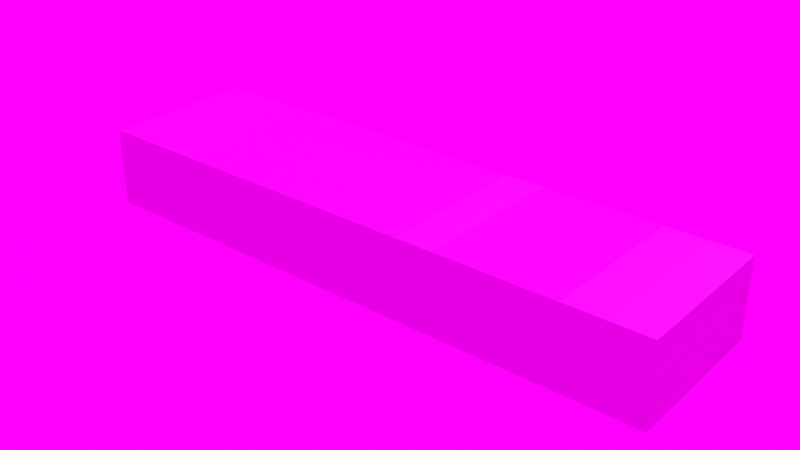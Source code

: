 # Source: MBU-Materials.blend  (saved by Blender 4.1.24; exported with 4.5.12 LTS)
import bpy
from mathutils import Matrix  # noqa: F401  (used for matrix-valued properties, if any)

bpy.ops.wm.read_factory_settings(use_empty=True)
scene = bpy.context.scene
scene.name = 'Scene'

# ---- collections
col_collection_1 = bpy.data.collections.new('Collection 1'); scene.collection.children.link(col_collection_1)

# ---- images (referenced by path relative to the original .blend; pixels are not part of the script)
import os
ASSET_DIR = os.environ.get("B2B_ASSET_DIR", "")  # directory of the original .blend (textures are referenced by path, not embedded)
HERE = os.path.dirname(os.path.abspath(__file__))  # packed textures are extracted next to this script under _unpacked/

def load_image(name, relpath, width, height, colorspace="sRGB"):
    """Load a texture the original file referenced (path relative to the .blend, or extracted next to this script)."""
    p = next((c for c in (os.path.join(HERE, relpath), os.path.join(ASSET_DIR, relpath)) if relpath and os.path.exists(c)), "")
    if p:
        img = bpy.data.images.load(p, check_existing=True)
        img.name = name
    else:  # same state as the original file: an image datablock whose file is absent (Cycles renders it pink)
        img = bpy.data.images.new(name, width, height)
        img.source = "FILE"
        img.filepath = "//" + (relpath or name)
    img.colorspace_settings.name = colorspace
    return img
img_tile_beginner_png = load_image('tile_beginner.png', 'Textures/Interiors_MBU/tile_beginner.png', 1024, 1024, 'sRGB')
img_tile_intermediate_normal_png_001 = load_image('tile_intermediate.normal.png.001', 'Textures/Interiors_MBU/normals/tile_intermediate.normal.png', 1024, 1024, 'sRGB')
img_tile_beginner_shadow_png = load_image('tile_beginner_shadow.png', 'Textures/Interiors_MBU/tile_beginner_shadow.png', 1024, 1024, 'sRGB')
img_tile_beginner_png_001 = load_image('tile_beginner.png.001', 'tile_beginner.png', 1024, 1024, 'sRGB')
img_tile_beginner_blue_jpg_001 = load_image('tile_beginner_blue.jpg.001', 'Textures/Interiors_MBU/tile_beginner_blue.jpg', 1024, 1024, 'sRGB')
img_tile_beginner_blue_shadow_png = load_image('tile_beginner_blue_shadow.png', 'Textures/Interiors_MBU/tile_beginner_blue_shadow.png', 1024, 1024, 'sRGB')
img_tile_beginner_red_jpg_001 = load_image('tile_beginner_red.jpg.001', 'Textures/Interiors_MBU/tile_beginner_red.jpg', 1024, 1024, 'sRGB')
img_tile_intermediate_normal_png = load_image('tile_intermediate.normal.png', 'tile_intermediate.normal.png', 1024, 1024, 'Non-Color')
img_tile_beginner_red_shadow_png = load_image('tile_beginner_red_shadow.png', 'Textures/Interiors_MBU/tile_beginner_red_shadow.png', 1024, 1024, 'sRGB')
img_tile_intermediate_png = load_image('tile_intermediate.png', 'Textures/Interiors_MBU/tile_intermediate.png', 1024, 1024, 'sRGB')
img_tile_intermediate_shadow_png = load_image('tile_intermediate_shadow.png', 'Textures/Interiors_MBU/tile_intermediate_shadow.png', 1024, 1024, 'sRGB')
img_tile_intermediate_green_jpg = load_image('tile_intermediate_green.jpg', 'Textures/Interiors_MBU/tile_intermediate_green.jpg', 1024, 1024, 'sRGB')
img_tile_intermediate_green_shadow_png = load_image('tile_intermediate_green_shadow.png', 'Textures/Interiors_MBU/tile_intermediate_green_shadow.png', 1024, 1024, 'sRGB')
img_tile_intermediate_red_jpg = load_image('tile_intermediate_red.jpg', 'Textures/Interiors_MBU/tile_intermediate_red.jpg', 1024, 1024, 'sRGB')
img_tile_intermediate_red_shadow_png = load_image('tile_intermediate_red_shadow.png', 'Textures/Interiors_MBU/tile_intermediate_red_shadow.png', 1024, 1024, 'sRGB')
img_tile_advanced_png_001 = load_image('tile_advanced.png.001', 'Textures/Interiors_MBU/tile_advanced.png', 1024, 1024, 'sRGB')
img_tile_advanced_shadow_png = load_image('tile_advanced_shadow.png', 'Textures/Interiors_MBU/tile_advanced_shadow.png', 1024, 1024, 'sRGB')
img_tile_advanced_blue_jpg_001 = load_image('tile_advanced_blue.jpg.001', 'Textures/Interiors_MBU/tile_advanced_blue.jpg', 1024, 1024, 'sRGB')
img_tile_advanced_blue_shadow_png = load_image('tile_advanced_blue_shadow.png', 'Textures/Interiors_MBU/tile_advanced_blue_shadow.png', 1024, 1024, 'sRGB')
img_tile_advanced_green_jpg_001 = load_image('tile_advanced_green.jpg.001', 'Textures/Interiors_MBU/tile_advanced_green.jpg', 1024, 1024, 'sRGB')
img_tile_advanced_green_shadow_png = load_image('tile_advanced_green_shadow.png', 'Textures/Interiors_MBU/tile_advanced_green_shadow.png', 1024, 1024, 'sRGB')
img_plate_1_jpg = load_image('plate_1.jpg', 'Textures/Interiors_MBU/plate_1.jpg', 1024, 1024, 'sRGB')
img_plate_normal_png_001 = load_image('plate.normal.png.001', 'Textures/Interiors_MBU/normals/plate.normal.png', 1024, 1024, 'sRGB')
img_tile_underside_jpg = load_image('tile_underside.jpg', 'Textures/Interiors_MBU/tile_underside.jpg', 1024, 1024, 'sRGB')
img_edge_white_jpg = load_image('edge_white.jpg', 'Textures/Interiors_MBU/edge_white.jpg', 1024, 1024, 'sRGB')
img_edge_normal_png_001 = load_image('edge.normal.png.001', 'Textures/Interiors_MBU/normals/edge.normal.png', 1024, 1024, 'sRGB')
img_edge_white_shadow_png = load_image('edge_white_shadow.png', 'Textures/Interiors_MBU/edge_white_shadow.png', 1024, 1024, 'sRGB')
img_friction_high_png_001 = load_image('friction_high.png.001', 'Textures/Interiors_MBU/friction_high.png', 1024, 1024, 'sRGB')
img_friction_high_normal_png_001 = load_image('friction_high.normal.png.001', 'Textures/Interiors_MBU/normals/friction_high.normal.png', 1024, 1024, 'sRGB')
img_friction_high_shadow_png = load_image('friction_high_shadow.png', 'Textures/Interiors_MBU/friction_high_shadow.png', 1024, 1024, 'sRGB')
img_friction_low_jpg = load_image('friction_low.jpg', 'Textures/Interiors_MBU/friction_low.jpg', 1024, 1024, 'sRGB')
img_friction_low_normal_png_001 = load_image('friction_low.normal.png.001', 'Textures/Interiors_MBU/normals/friction_low.normal.png', 1024, 1024, 'sRGB')
img_friction_low_shadow_png = load_image('friction_low_shadow.png', 'Textures/Interiors_MBU/friction_low_shadow.png', 1024, 1024, 'sRGB')
img_stripe_caution_png_001 = load_image('stripe_caution.png.001', 'Textures/Interiors_MBU/stripe_caution.png', 1024, 1024, 'sRGB')
img_wall_beginner_png_001 = load_image('wall_beginner.png.001', 'Textures/Interiors_MBU/wall_beginner.png', 1024, 1024, 'sRGB')
img_wall_mbu_normal_png_001 = load_image('wall_mbu.normal.png.001', 'Textures/Interiors_MBU/normals/wall_mbu.normal.png', 1024, 1024, 'sRGB')
img_pan_mbu_adv_jpg = load_image('pan_mbu_adv.jpg', 'Textures/Skies_MBU/pan_mbu_adv.jpg', 1024, 1024, 'sRGB')

# ---- materials (node trees are filled in below, after node groups)
mat_tile_beginner = bpy.data.materials.new('tile_beginner')
mat_tile_beginner.use_transparent_shadow = False
mat_tile_beginner.preview_render_type = 'FLAT'
mat_tile_beginner_shadow = bpy.data.materials.new('tile_beginner_shadow')
mat_tile_beginner_shadow.use_transparent_shadow = False
mat_tile_beginner_shadow.preview_render_type = 'FLAT'
mat_tile_beginner_blue = bpy.data.materials.new('tile_beginner_blue')
mat_tile_beginner_blue.use_transparent_shadow = False
mat_tile_beginner_blue.preview_render_type = 'FLAT'
mat_tile_beginner_blue_shadow = bpy.data.materials.new('tile_beginner_blue_shadow')
mat_tile_beginner_blue_shadow.use_transparent_shadow = False
mat_tile_beginner_blue_shadow.preview_render_type = 'FLAT'
mat_tile_beginner_red = bpy.data.materials.new('tile_beginner_red')
mat_tile_beginner_red.use_transparent_shadow = False
mat_tile_beginner_red.preview_render_type = 'FLAT'
mat_tile_beginner_red_shadow = bpy.data.materials.new('tile_beginner_red_shadow')
mat_tile_beginner_red_shadow.use_transparent_shadow = False
mat_tile_beginner_red_shadow.preview_render_type = 'FLAT'
mat_tile_intermediate = bpy.data.materials.new('tile_intermediate')
mat_tile_intermediate.use_transparent_shadow = False
mat_tile_intermediate.preview_render_type = 'FLAT'
mat_tile_intermediate_shadow = bpy.data.materials.new('tile_intermediate_shadow')
mat_tile_intermediate_shadow.use_transparent_shadow = False
mat_tile_intermediate_shadow.preview_render_type = 'FLAT'
mat_tile_intermediate_green = bpy.data.materials.new('tile_intermediate_green')
mat_tile_intermediate_green.use_transparent_shadow = False
mat_tile_intermediate_green.preview_render_type = 'FLAT'
mat_tile_intermediate_green_shadow = bpy.data.materials.new('tile_intermediate_green_shadow')
mat_tile_intermediate_green_shadow.use_transparent_shadow = False
mat_tile_intermediate_green_shadow.preview_render_type = 'FLAT'
mat_tile_intermediate_red = bpy.data.materials.new('tile_intermediate_red')
mat_tile_intermediate_red.use_transparent_shadow = False
mat_tile_intermediate_red.preview_render_type = 'FLAT'
mat_tile_intermediate_red_shadow = bpy.data.materials.new('tile_intermediate_red_shadow')
mat_tile_intermediate_red_shadow.use_transparent_shadow = False
mat_tile_intermediate_red_shadow.preview_render_type = 'FLAT'
mat_tile_advanced = bpy.data.materials.new('tile_advanced')
mat_tile_advanced.use_transparent_shadow = False
mat_tile_advanced.preview_render_type = 'FLAT'
mat_tile_advanced_shadow = bpy.data.materials.new('tile_advanced_shadow')
mat_tile_advanced_shadow.use_transparent_shadow = False
mat_tile_advanced_shadow.preview_render_type = 'FLAT'
mat_tile_advanced_blue = bpy.data.materials.new('tile_advanced_blue')
mat_tile_advanced_blue.use_transparent_shadow = False
mat_tile_advanced_blue.preview_render_type = 'FLAT'
mat_tile_advanced_blue_shadow = bpy.data.materials.new('tile_advanced_blue_shadow')
mat_tile_advanced_blue_shadow.use_transparent_shadow = False
mat_tile_advanced_blue_shadow.preview_render_type = 'FLAT'
mat_tile_advanced_green = bpy.data.materials.new('tile_advanced_green')
mat_tile_advanced_green.use_transparent_shadow = False
mat_tile_advanced_green.preview_render_type = 'FLAT'
mat_tile_advanced_green_shadow = bpy.data.materials.new('tile_advanced_green_shadow')
mat_tile_advanced_green_shadow.use_transparent_shadow = False
mat_tile_advanced_green_shadow.preview_render_type = 'FLAT'
mat_plate_1 = bpy.data.materials.new('plate_1')
mat_plate_1.use_transparent_shadow = False
mat_plate_1.preview_render_type = 'FLAT'
mat_tile_underside = bpy.data.materials.new('tile_underside')
mat_tile_underside.use_transparent_shadow = False
mat_tile_underside.preview_render_type = 'FLAT'
mat_edge_white = bpy.data.materials.new('edge_white')
mat_edge_white.alpha_threshold = 0.0
mat_edge_white.use_transparent_shadow = False
mat_edge_white.preview_render_type = 'FLAT'
mat_edge_white.line_color = (0.0, 0.0, 0.0, 1.0)
mat_edge_white_shadow = bpy.data.materials.new('edge_white_shadow')
mat_edge_white_shadow.alpha_threshold = 0.0
mat_edge_white_shadow.use_transparent_shadow = False
mat_edge_white_shadow.preview_render_type = 'FLAT'
mat_edge_white_shadow.line_color = (0.0, 0.0, 0.0, 1.0)
mat_friction_high = bpy.data.materials.new('friction_high')
mat_friction_high.use_transparent_shadow = False
mat_friction_high.preview_render_type = 'FLAT'
mat_friction_high_shadow = bpy.data.materials.new('friction_high_shadow')
mat_friction_high_shadow.use_transparent_shadow = False
mat_friction_high_shadow.preview_render_type = 'FLAT'
mat_friction_low = bpy.data.materials.new('friction_low')
mat_friction_low.use_transparent_shadow = False
mat_friction_low.preview_render_type = 'FLAT'
mat_friction_low_shadow = bpy.data.materials.new('friction_low_shadow')
mat_friction_low_shadow.use_transparent_shadow = False
mat_friction_low_shadow.preview_render_type = 'FLAT'
mat_stripe_caution = bpy.data.materials.new('stripe_caution')
mat_stripe_caution.use_transparent_shadow = False
mat_stripe_caution.preview_render_type = 'FLAT'
mat_wall_beginner = bpy.data.materials.new('wall_beginner')
mat_wall_beginner.use_transparent_shadow = False
mat_wall_beginner.preview_render_type = 'FLAT'

# ---- node groups
ng_triplanar_mapping = bpy.data.node_groups.new('Triplanar Mapping', 'GeometryNodeTree')
_s = ng_triplanar_mapping.interface.new_socket(name='Geometry', in_out='OUTPUT', socket_type='NodeSocketGeometry')
_s = ng_triplanar_mapping.interface.new_socket(name='Geometry', in_out='INPUT', socket_type='NodeSocketGeometry')
_s = ng_triplanar_mapping.interface.new_socket(name='Offset', in_out='INPUT', socket_type='NodeSocketVector')
_s.force_non_field = True
ng_triplanar_mapping.interface.new_panel('Materials')
_s = ng_triplanar_mapping.interface.new_socket(name='Plate', in_out='INPUT', socket_type='NodeSocketMaterial')
_s.default_value = mat_plate_1
_s = ng_triplanar_mapping.interface.new_socket(name='Trim', in_out='INPUT', socket_type='NodeSocketMaterial')
_s.default_value = mat_edge_white
ng_triplanar_mapping.is_modifier = True
_N = ng_triplanar_mapping.nodes; _L = ng_triplanar_mapping.links
n0 = _N.new('ShaderNodeMath'); n0.name = 'Math.021'; n0.location = (-1209, -156)
n0.operation = 'MULTIPLY'
n1 = _N.new('ShaderNodeSeparateXYZ'); n1.name = 'Separate XYZ.002'; n1.location = (-2209, -496)
n2 = _N.new('GeometryNodeInputNormal'); n2.name = 'Normal.001'; n2.location = (-2769, -496)
n2.legacy_corner_normals = True
n3 = _N.new('ShaderNodeMath'); n3.name = 'Math.012'; n3.location = (-1909, -176)
n3.operation = 'GREATER_THAN'
n3.inputs[1].default_value = 0.0
n4 = _N.new('ShaderNodeMath'); n4.name = 'Math.024'; n4.location = (-1909, -736)
n4.operation = 'ABSOLUTE'
n5 = _N.new('ShaderNodeMath'); n5.name = 'Math.018'; n5.location = (-1509, -356)
n5.operation = 'MULTIPLY'
n5.inputs[1].default_value = -2.0
n6 = _N.new('ShaderNodeMath'); n6.name = 'Math.016'; n6.location = (-1509, -176)
n6.operation = 'MULTIPLY'
n6.inputs[1].default_value = 2.0
n7 = _N.new('ShaderNodeCombineXYZ'); n7.name = 'Combine XYZ.005'; n7.location = (-989, 24)
n8 = _N.new('ShaderNodeCombineXYZ'); n8.name = 'Combine XYZ.003'; n8.location = (-989, -156)
n9 = _N.new('ShaderNodeVectorMath'); n9.name = 'Vector Math.001'; n9.location = (-1909, 44)
n9.operation = 'MULTIPLY'
n9.inputs[1].default_value = (1.0, 1.0, 1.0)
n10 = _N.new('ShaderNodeSeparateXYZ'); n10.name = 'Separate XYZ.003'; n10.location = (-1509, 44)
n11 = _N.new('ShaderNodeMath'); n11.name = 'Math.010'; n11.location = (-1909, -916)
n11.operation = 'ABSOLUTE'
n12 = _N.new('ShaderNodeMath'); n12.name = 'Math.008'; n12.location = (-1709, -916)
n12.operation = 'MAXIMUM'
n13 = _N.new('ShaderNodeCombineXYZ'); n13.name = 'Combine XYZ.004'; n13.location = (-989, -336)
n14 = _N.new('ShaderNodeVectorRotate'); n14.name = 'Vector Rotate.001'; n14.location = (-2429, -436)
n14.rotation_type = 'EULER_XYZ'
n14.inputs[1].default_value = (0.0, 2.0, 7.3)
n15 = _N.new('ShaderNodeMath'); n15.name = 'Math.017'; n15.location = (-1709, -356)
n15.operation = 'SUBTRACT'
n16 = _N.new('ShaderNodeMath'); n16.name = 'Math.013'; n16.location = (-1909, -356)
n16.operation = 'GREATER_THAN'
n16.inputs[1].default_value = 0.0
n17 = _N.new('ShaderNodeMath'); n17.name = 'Math.014'; n17.location = (-1909, -536)
n17.operation = 'GREATER_THAN'
n17.inputs[1].default_value = 0.0
n18 = _N.new('ShaderNodeMath'); n18.name = 'Math.023'; n18.location = (-1209, -336)
n18.operation = 'MULTIPLY'
n19 = _N.new('ShaderNodeMath'); n19.name = 'Math.020'; n19.location = (-1509, -536)
n19.operation = 'MULTIPLY'
n19.inputs[1].default_value = -2.0
n20 = _N.new('FunctionNodeCompare'); n20.name = 'Compare.001'; n20.location = (-1509, -736)
n20.inputs[6].default_value = (0.0, 0.0, 0.0, 0.0)
n20.inputs[7].default_value = (0.0, 0.0, 0.0, 0.0)
n21 = _N.new('GeometryNodeInputPosition'); n21.name = 'Position.001'; n21.location = (-2429, -16)
n22 = _N.new('ShaderNodeMath'); n22.name = 'Math.009'; n22.location = (-1909, -1096)
n22.operation = 'ABSOLUTE'
n23 = _N.new('ShaderNodeMath'); n23.name = 'Math.015'; n23.location = (-1709, -736)
n23.operation = 'MAXIMUM'
n24 = _N.new('ShaderNodeVectorRotate'); n24.name = 'Vector Rotate'; n24.location = (-2189, 44)
n24.rotation_type = 'EULER_XYZ'
n25 = _N.new('ShaderNodeMath'); n25.name = 'Math.011'; n25.location = (-1209, 24)
n25.operation = 'MULTIPLY'
n26 = _N.new('ShaderNodeMath'); n26.name = 'Math.019'; n26.location = (-1709, -536)
n26.operation = 'SUBTRACT'
n27 = _N.new('ShaderNodeMath'); n27.name = 'Math.022'; n27.location = (-1709, -1096)
n27.operation = 'MAXIMUM'
n28 = _N.new('ShaderNodeVectorMath'); n28.name = 'Vector Math.002'; n28.location = (-1709, 44)
n29 = _N.new('FunctionNodeCompare'); n29.name = 'Compare.002'; n29.location = (-1509, -916)
n29.inputs[6].default_value = (0.0, 0.0, 0.0, 0.0)
n29.inputs[7].default_value = (0.0, 0.0, 0.0, 0.0)
n30 = _N.new('ShaderNodeMath'); n30.name = 'Math.025'; n30.location = (-1709, -176)
n30.operation = 'SUBTRACT'
n31 = _N.new('GeometryNodeSwitch'); n31.name = 'Switch.004'; n31.location = (-749, -36)
n31.input_type = 'VECTOR'
n32 = _N.new('GeometryNodeSwitch'); n32.name = 'Switch.005'; n32.location = (-529, -196)
n32.input_type = 'VECTOR'
n33 = _N.new('GeometryNodeSwitch'); n33.name = 'Switch.006'; n33.location = (1106, -364)
n33.input_type = 'VECTOR'
n33.inputs[2].default_value = (4.0, 4.0, 4.0)
n34 = _N.new('GeometryNodeSwitch'); n34.name = 'Switch.007'; n34.location = (877, -397)
n34.input_type = 'VECTOR'
n34.inputs[2].default_value = (2.0, 2.0, 2.0)
n35 = _N.new('GeometryNodeSwitch'); n35.name = 'Switch.008'; n35.location = (164, -326)
n35.input_type = 'VECTOR'
n35.inputs[1].default_value = (2.0, 2.0, 2.0)
n35.inputs[2].default_value = (0.5, 0.5, 0.5)
n36 = _N.new('GeometryNodeMaterialSelection'); n36.name = 'Material Selection'; n36.location = (862, -297)
n37 = _N.new('GeometryNodeMaterialSelection'); n37.name = 'Material Selection.004'; n37.location = (-40, -527)
n38 = _N.new('NodeGroupInput'); n38.name = 'Group Input'; n38.location = (-362, -492)
n39 = _N.new('NodeGroupOutput'); n39.name = 'Group Output'; n39.location = (1862, -90)
n40 = _N.new('GeometryNodeStoreNamedAttribute'); n40.name = 'Store Named Attribute'; n40.location = (1653, -37)
n40.data_type = 'FLOAT2'
n40.domain = 'CORNER'
n40.inputs[2].default_value = 'UVMap'
n41 = _N.new('ShaderNodeVectorMath'); n41.name = 'Vector Math'; n41.location = (1328, -134)
n41.operation = 'DIVIDE'
n42 = _N.new('ShaderNodeVectorMath'); n42.name = 'Vector Math.003'; n42.location = (923, -78)
_L.new(n14.outputs[0], n1.inputs[0])
_L.new(n1.outputs[0], n4.inputs[0])
_L.new(n4.outputs[0], n23.inputs[0])
_L.new(n11.outputs[0], n12.inputs[0])
_L.new(n1.outputs[1], n11.inputs[0])
_L.new(n1.outputs[2], n22.inputs[0])
_L.new(n11.outputs[0], n23.inputs[1])
_L.new(n22.outputs[0], n12.inputs[1])
_L.new(n22.outputs[0], n27.inputs[0])
_L.new(n4.outputs[0], n27.inputs[1])
_L.new(n28.outputs[0], n10.inputs[0])
_L.new(n25.outputs[0], n7.inputs[0])
_L.new(n10.outputs[2], n7.inputs[1])
_L.new(n10.outputs[2], n8.inputs[1])
_L.new(n0.outputs[0], n8.inputs[0])
_L.new(n18.outputs[0], n13.inputs[0])
_L.new(n10.outputs[0], n13.inputs[1])
_L.new(n31.outputs[0], n32.inputs[1])
_L.new(n13.outputs[0], n32.inputs[2])
_L.new(n23.outputs[0], n20.inputs[0])
_L.new(n12.outputs[0], n20.inputs[1])
_L.new(n27.outputs[0], n29.inputs[0])
_L.new(n23.outputs[0], n29.inputs[1])
_L.new(n20.outputs[0], n31.inputs[0])
_L.new(n29.outputs[0], n32.inputs[0])
_L.new(n8.outputs[0], n31.inputs[1])
_L.new(n7.outputs[0], n31.inputs[2])
_L.new(n10.outputs[1], n25.inputs[0])
_L.new(n1.outputs[0], n3.inputs[0])
_L.new(n1.outputs[1], n16.inputs[0])
_L.new(n1.outputs[2], n17.inputs[0])
_L.new(n3.outputs[0], n30.inputs[0])
_L.new(n30.outputs[0], n6.inputs[0])
_L.new(n15.outputs[0], n5.inputs[0])
_L.new(n26.outputs[0], n19.inputs[0])
_L.new(n16.outputs[0], n15.inputs[0])
_L.new(n17.outputs[0], n26.inputs[0])
_L.new(n6.outputs[0], n25.inputs[1])
_L.new(n10.outputs[0], n0.inputs[0])
_L.new(n5.outputs[0], n0.inputs[1])
_L.new(n10.outputs[1], n18.inputs[0])
_L.new(n19.outputs[0], n18.inputs[1])
_L.new(n21.outputs[0], n24.inputs[0])
_L.new(n2.outputs[0], n14.inputs[0])
_L.new(n9.outputs[0], n28.inputs[0])
_L.new(n24.outputs[0], n9.inputs[0])
_L.new(n34.outputs[0], n33.inputs[1])
_L.new(n35.outputs[0], n34.inputs[1])
_L.new(n42.outputs[0], n41.inputs[0])
_L.new(n33.outputs[0], n41.inputs[1])
_L.new(n36.outputs[0], n33.inputs[0])
_L.new(n37.outputs[0], n35.inputs[0])
_L.new(n38.outputs[3], n37.inputs[0])
_L.new(n38.outputs[2], n36.inputs[0])
_L.new(n38.outputs[0], n40.inputs[0])
_L.new(n40.outputs[0], n39.inputs[0])
_L.new(n41.outputs[0], n40.inputs[3])
_L.new(n32.outputs[0], n42.inputs[0])
_L.new(n38.outputs[1], n42.inputs[1])
n39.is_active_output = True

# ---- material node trees
mat_tile_beginner.use_nodes = True; mat_tile_beginner.node_tree.nodes.clear()
_N = mat_tile_beginner.node_tree.nodes; _L = mat_tile_beginner.node_tree.links
n0 = _N.new('ShaderNodeOutputMaterial'); n0.name = 'Material Output'; n0.location = (340, 298)
n1 = _N.new('ShaderNodeBsdfPrincipled'); n1.name = 'Principled BSDF'; n1.location = (-100, 308)
n1.distribution = 'GGX'
n1.subsurface_method = 'RANDOM_WALK_SKIN'
n1.inputs[2].default_value = 0.3
n1.inputs[3].default_value = 1.45
n1.inputs[14].default_value = (1.0, 0.9654, 0.38, 1.0)
n1.inputs[27].default_value = (0.0, 0.0, 0.0, 1.0)
n1.inputs[28].default_value = 1.0
n2 = _N.new('ShaderNodeAttribute'); n2.name = 'Attribute'; n2.location = (-1292, 119)
n2.attribute_name = 'UVMap'
n3 = _N.new('ShaderNodeTexImage'); n3.name = 'tile_intermediate'; n3.location = (-764, 395)
n3.image = img_tile_beginner_png
n4 = _N.new('ShaderNodeTexImage'); n4.name = 'tile_intermediate.002'; n4.location = (-764, 107)
n4.image = img_tile_beginner_png
n5 = _N.new('ShaderNodeTexImage'); n5.name = 'tile_intermediate.003'; n5.location = (-763, -176)
n5.image = img_tile_intermediate_normal_png_001
n6 = _N.new('ShaderNodeNormalMap'); n6.name = 'Normal Map'; n6.location = (-461, -157)
n6.inputs[0].default_value = 0.53
_L.new(n2.outputs[1], n3.inputs[0])
_L.new(n2.outputs[1], n4.inputs[0])
_L.new(n4.outputs[1], n1.inputs[13])
_L.new(n2.outputs[1], n5.inputs[0])
_L.new(n5.outputs[0], n6.inputs[1])
_L.new(n6.outputs[0], n1.inputs[5])
_L.new(n1.outputs[0], n0.inputs[0])
_L.new(n3.outputs[0], n1.inputs[0])
n0.is_active_output = True
mat_tile_beginner_shadow.use_nodes = True; mat_tile_beginner_shadow.node_tree.nodes.clear()
_N = mat_tile_beginner_shadow.node_tree.nodes; _L = mat_tile_beginner_shadow.node_tree.links
n0 = _N.new('ShaderNodeOutputMaterial'); n0.name = 'Material Output'; n0.location = (300, 300)
n1 = _N.new('ShaderNodeBsdfPrincipled'); n1.name = 'Principled BSDF'; n1.location = (-100, 308)
n1.distribution = 'GGX'
n1.subsurface_method = 'RANDOM_WALK_SKIN'
n1.inputs[2].default_value = 0.3
n1.inputs[3].default_value = 1.45
n1.inputs[14].default_value = (0.2065, 0.1997, 0.08333, 1.0)
n1.inputs[27].default_value = (0.0, 0.0, 0.0, 1.0)
n1.inputs[28].default_value = 1.0
n2 = _N.new('ShaderNodeAttribute'); n2.name = 'Attribute'; n2.location = (-1292, 119)
n2.attribute_name = 'UVMap'
n3 = _N.new('ShaderNodeTexImage'); n3.name = 'tile_intermediate'; n3.location = (-764, 395)
n3.image = img_tile_beginner_shadow_png
n4 = _N.new('ShaderNodeTexImage'); n4.name = 'tile_intermediate.002'; n4.location = (-764, 107)
n4.image = img_tile_beginner_png_001
n5 = _N.new('ShaderNodeTexImage'); n5.name = 'tile_intermediate.003'; n5.location = (-763, -176)
n5.image = img_tile_intermediate_normal_png_001
n6 = _N.new('ShaderNodeNormalMap'); n6.name = 'Normal Map'; n6.location = (-461, -157)
n6.inputs[0].default_value = 0.53
_L.new(n2.outputs[1], n3.inputs[0])
_L.new(n3.outputs[0], n1.inputs[0])
_L.new(n2.outputs[1], n4.inputs[0])
_L.new(n4.outputs[1], n1.inputs[13])
_L.new(n2.outputs[1], n5.inputs[0])
_L.new(n5.outputs[0], n6.inputs[1])
_L.new(n6.outputs[0], n1.inputs[5])
_L.new(n1.outputs[0], n0.inputs[0])
n0.is_active_output = True
mat_tile_beginner_blue.use_nodes = True; mat_tile_beginner_blue.node_tree.nodes.clear()
_N = mat_tile_beginner_blue.node_tree.nodes; _L = mat_tile_beginner_blue.node_tree.links
n0 = _N.new('ShaderNodeOutputMaterial'); n0.name = 'Material Output'; n0.location = (300, 300)
n1 = _N.new('ShaderNodeBsdfPrincipled'); n1.name = 'Principled BSDF'; n1.location = (-100, 308)
n1.distribution = 'GGX'
n1.subsurface_method = 'RANDOM_WALK_SKIN'
n1.inputs[2].default_value = 0.3
n1.inputs[3].default_value = 1.45
n1.inputs[14].default_value = (1.0, 0.9654, 0.38, 1.0)
n1.inputs[27].default_value = (0.0, 0.0, 0.0, 1.0)
n1.inputs[28].default_value = 1.0
n2 = _N.new('ShaderNodeAttribute'); n2.name = 'Attribute'; n2.location = (-1292, 119)
n2.attribute_name = 'UVMap'
n3 = _N.new('ShaderNodeTexImage'); n3.name = 'tile_intermediate'; n3.location = (-764, 395)
n3.image = img_tile_beginner_blue_jpg_001
n4 = _N.new('ShaderNodeTexImage'); n4.name = 'tile_intermediate.002'; n4.location = (-764, 107)
n4.image = img_tile_beginner_png_001
n5 = _N.new('ShaderNodeTexImage'); n5.name = 'tile_intermediate.003'; n5.location = (-763, -176)
n5.image = img_tile_intermediate_normal_png_001
n6 = _N.new('ShaderNodeNormalMap'); n6.name = 'Normal Map'; n6.location = (-461, -157)
n6.inputs[0].default_value = 0.53
_L.new(n2.outputs[1], n3.inputs[0])
_L.new(n3.outputs[0], n1.inputs[0])
_L.new(n2.outputs[1], n4.inputs[0])
_L.new(n4.outputs[1], n1.inputs[13])
_L.new(n2.outputs[1], n5.inputs[0])
_L.new(n5.outputs[0], n6.inputs[1])
_L.new(n6.outputs[0], n1.inputs[5])
_L.new(n1.outputs[0], n0.inputs[0])
n0.is_active_output = True
mat_tile_beginner_blue_shadow.use_nodes = True; mat_tile_beginner_blue_shadow.node_tree.nodes.clear()
_N = mat_tile_beginner_blue_shadow.node_tree.nodes; _L = mat_tile_beginner_blue_shadow.node_tree.links
n0 = _N.new('ShaderNodeOutputMaterial'); n0.name = 'Material Output'; n0.location = (300, 300)
n1 = _N.new('ShaderNodeBsdfPrincipled'); n1.name = 'Principled BSDF'; n1.location = (-100, 308)
n1.distribution = 'GGX'
n1.subsurface_method = 'RANDOM_WALK_SKIN'
n1.inputs[2].default_value = 0.3
n1.inputs[3].default_value = 1.45
n1.inputs[14].default_value = (0.2065, 0.1997, 0.08333, 1.0)
n1.inputs[27].default_value = (0.0, 0.0, 0.0, 1.0)
n1.inputs[28].default_value = 1.0
n2 = _N.new('ShaderNodeAttribute'); n2.name = 'Attribute'; n2.location = (-1292, 119)
n2.attribute_name = 'UVMap'
n3 = _N.new('ShaderNodeTexImage'); n3.name = 'tile_intermediate'; n3.location = (-764, 395)
n3.image = img_tile_beginner_blue_shadow_png
n4 = _N.new('ShaderNodeTexImage'); n4.name = 'tile_intermediate.002'; n4.location = (-764, 107)
n4.image = img_tile_beginner_png_001
n5 = _N.new('ShaderNodeTexImage'); n5.name = 'tile_intermediate.003'; n5.location = (-763, -176)
n5.image = img_tile_intermediate_normal_png_001
n6 = _N.new('ShaderNodeNormalMap'); n6.name = 'Normal Map'; n6.location = (-461, -157)
n6.inputs[0].default_value = 0.53
_L.new(n2.outputs[1], n3.inputs[0])
_L.new(n3.outputs[0], n1.inputs[0])
_L.new(n2.outputs[1], n4.inputs[0])
_L.new(n4.outputs[1], n1.inputs[13])
_L.new(n2.outputs[1], n5.inputs[0])
_L.new(n5.outputs[0], n6.inputs[1])
_L.new(n6.outputs[0], n1.inputs[5])
_L.new(n1.outputs[0], n0.inputs[0])
n0.is_active_output = True
mat_tile_beginner_red.use_nodes = True; mat_tile_beginner_red.node_tree.nodes.clear()
_N = mat_tile_beginner_red.node_tree.nodes; _L = mat_tile_beginner_red.node_tree.links
n0 = _N.new('ShaderNodeOutputMaterial'); n0.name = 'Material Output'; n0.location = (300, 300)
n1 = _N.new('ShaderNodeBsdfPrincipled'); n1.name = 'Principled BSDF'; n1.location = (-100, 308)
n1.distribution = 'GGX'
n1.subsurface_method = 'RANDOM_WALK_SKIN'
n1.inputs[2].default_value = 0.3
n1.inputs[3].default_value = 1.45
n1.inputs[14].default_value = (1.0, 0.9654, 0.38, 1.0)
n1.inputs[27].default_value = (0.0, 0.0, 0.0, 1.0)
n1.inputs[28].default_value = 1.0
n2 = _N.new('ShaderNodeAttribute'); n2.name = 'Attribute'; n2.location = (-1292, 119)
n2.attribute_name = 'UVMap'
n3 = _N.new('ShaderNodeTexImage'); n3.name = 'tile_intermediate'; n3.location = (-764, 395)
n3.image = img_tile_beginner_red_jpg_001
n4 = _N.new('ShaderNodeTexImage'); n4.name = 'tile_intermediate.002'; n4.location = (-764, 107)
n4.image = img_tile_beginner_png_001
n5 = _N.new('ShaderNodeTexImage'); n5.name = 'tile_intermediate.003'; n5.location = (-763, -176)
n5.image = img_tile_intermediate_normal_png
n6 = _N.new('ShaderNodeNormalMap'); n6.name = 'Normal Map'; n6.location = (-461, -157)
n6.inputs[0].default_value = 0.53
_L.new(n2.outputs[1], n3.inputs[0])
_L.new(n3.outputs[0], n1.inputs[0])
_L.new(n2.outputs[1], n4.inputs[0])
_L.new(n4.outputs[1], n1.inputs[13])
_L.new(n2.outputs[1], n5.inputs[0])
_L.new(n5.outputs[0], n6.inputs[1])
_L.new(n6.outputs[0], n1.inputs[5])
_L.new(n1.outputs[0], n0.inputs[0])
n0.is_active_output = True
mat_tile_beginner_red_shadow.use_nodes = True; mat_tile_beginner_red_shadow.node_tree.nodes.clear()
_N = mat_tile_beginner_red_shadow.node_tree.nodes; _L = mat_tile_beginner_red_shadow.node_tree.links
n0 = _N.new('ShaderNodeOutputMaterial'); n0.name = 'Material Output'; n0.location = (300, 300)
n1 = _N.new('ShaderNodeBsdfPrincipled'); n1.name = 'Principled BSDF'; n1.location = (-100, 308)
n1.distribution = 'GGX'
n1.subsurface_method = 'RANDOM_WALK_SKIN'
n1.inputs[2].default_value = 0.3
n1.inputs[3].default_value = 1.45
n1.inputs[14].default_value = (0.2012, 0.1946, 0.08129, 1.0)
n1.inputs[27].default_value = (0.0, 0.0, 0.0, 1.0)
n1.inputs[28].default_value = 1.0
n2 = _N.new('ShaderNodeAttribute'); n2.name = 'Attribute'; n2.location = (-1292, 119)
n2.attribute_name = 'UVMap'
n3 = _N.new('ShaderNodeTexImage'); n3.name = 'tile_intermediate'; n3.location = (-764, 395)
n3.image = img_tile_beginner_red_shadow_png
n4 = _N.new('ShaderNodeTexImage'); n4.name = 'tile_intermediate.002'; n4.location = (-764, 107)
n4.image = img_tile_beginner_png_001
n5 = _N.new('ShaderNodeTexImage'); n5.name = 'tile_intermediate.003'; n5.location = (-763, -176)
n5.image = img_tile_intermediate_normal_png
n6 = _N.new('ShaderNodeNormalMap'); n6.name = 'Normal Map'; n6.location = (-461, -157)
n6.inputs[0].default_value = 0.53
_L.new(n2.outputs[1], n3.inputs[0])
_L.new(n3.outputs[0], n1.inputs[0])
_L.new(n2.outputs[1], n4.inputs[0])
_L.new(n4.outputs[1], n1.inputs[13])
_L.new(n2.outputs[1], n5.inputs[0])
_L.new(n5.outputs[0], n6.inputs[1])
_L.new(n6.outputs[0], n1.inputs[5])
_L.new(n1.outputs[0], n0.inputs[0])
n0.is_active_output = True
mat_tile_intermediate.use_nodes = True; mat_tile_intermediate.node_tree.nodes.clear()
_N = mat_tile_intermediate.node_tree.nodes; _L = mat_tile_intermediate.node_tree.links
n0 = _N.new('ShaderNodeOutputMaterial'); n0.name = 'Material Output'; n0.location = (487, 377)
n1 = _N.new('ShaderNodeBsdfPrincipled'); n1.name = 'Principled BSDF'; n1.location = (2, 366)
n1.distribution = 'GGX'
n1.subsurface_method = 'RANDOM_WALK_SKIN'
n1.inputs[2].default_value = 0.3
n1.inputs[3].default_value = 1.45
n1.inputs[14].default_value = (1.0, 0.9654, 0.38, 1.0)
n1.inputs[27].default_value = (0.0, 0.0, 0.0, 1.0)
n1.inputs[28].default_value = 1.0
n2 = _N.new('ShaderNodeAttribute'); n2.name = 'Attribute'; n2.location = (-1113, 169)
n2.attribute_name = 'UVMap'
n3 = _N.new('ShaderNodeTexImage'); n3.name = 'tile_intermediate'; n3.location = (-586, 445)
n3.image = img_tile_intermediate_png
n4 = _N.new('ShaderNodeTexImage'); n4.name = 'tile_intermediate.002'; n4.location = (-586, 157)
n4.image = img_tile_beginner_png_001
n5 = _N.new('ShaderNodeTexImage'); n5.name = 'tile_intermediate.003'; n5.location = (-584, -126)
n5.image = img_tile_intermediate_normal_png
n6 = _N.new('ShaderNodeNormalMap'); n6.name = 'Normal Map'; n6.location = (-282, -107)
n6.inputs[0].default_value = 0.53
_L.new(n2.outputs[1], n3.inputs[0])
_L.new(n3.outputs[0], n1.inputs[0])
_L.new(n2.outputs[1], n4.inputs[0])
_L.new(n4.outputs[1], n1.inputs[13])
_L.new(n1.outputs[0], n0.inputs[0])
_L.new(n2.outputs[1], n5.inputs[0])
_L.new(n5.outputs[0], n6.inputs[1])
_L.new(n6.outputs[0], n1.inputs[5])
n0.is_active_output = True
mat_tile_intermediate_shadow.use_nodes = True; mat_tile_intermediate_shadow.node_tree.nodes.clear()
_N = mat_tile_intermediate_shadow.node_tree.nodes; _L = mat_tile_intermediate_shadow.node_tree.links
n0 = _N.new('ShaderNodeOutputMaterial'); n0.name = 'Material Output'; n0.location = (487, 377)
n1 = _N.new('ShaderNodeBsdfPrincipled'); n1.name = 'Principled BSDF'; n1.location = (2, 366)
n1.distribution = 'GGX'
n1.subsurface_method = 'RANDOM_WALK_SKIN'
n1.inputs[2].default_value = 0.3
n1.inputs[3].default_value = 1.45
n1.inputs[14].default_value = (0.2191, 0.2119, 0.08817, 1.0)
n1.inputs[27].default_value = (0.0, 0.0, 0.0, 1.0)
n1.inputs[28].default_value = 1.0
n2 = _N.new('ShaderNodeAttribute'); n2.name = 'Attribute'; n2.location = (-1113, 169)
n2.attribute_name = 'UVMap'
n3 = _N.new('ShaderNodeTexImage'); n3.name = 'tile_intermediate'; n3.location = (-586, 445)
n3.image = img_tile_intermediate_shadow_png
n4 = _N.new('ShaderNodeTexImage'); n4.name = 'tile_intermediate.002'; n4.location = (-586, 157)
n4.image = img_tile_beginner_png_001
n5 = _N.new('ShaderNodeTexImage'); n5.name = 'tile_intermediate.003'; n5.location = (-584, -126)
n5.image = img_tile_intermediate_normal_png
n6 = _N.new('ShaderNodeNormalMap'); n6.name = 'Normal Map'; n6.location = (-282, -107)
n6.inputs[0].default_value = 0.53
_L.new(n2.outputs[1], n3.inputs[0])
_L.new(n3.outputs[0], n1.inputs[0])
_L.new(n2.outputs[1], n4.inputs[0])
_L.new(n4.outputs[1], n1.inputs[13])
_L.new(n1.outputs[0], n0.inputs[0])
_L.new(n2.outputs[1], n5.inputs[0])
_L.new(n5.outputs[0], n6.inputs[1])
_L.new(n6.outputs[0], n1.inputs[5])
n0.is_active_output = True
mat_tile_intermediate_green.use_nodes = True; mat_tile_intermediate_green.node_tree.nodes.clear()
_N = mat_tile_intermediate_green.node_tree.nodes; _L = mat_tile_intermediate_green.node_tree.links
n0 = _N.new('ShaderNodeOutputMaterial'); n0.name = 'Material Output'; n0.location = (300, 300)
n1 = _N.new('ShaderNodeBsdfPrincipled'); n1.name = 'Principled BSDF'; n1.location = (-265, 305)
n1.distribution = 'GGX'
n1.subsurface_method = 'RANDOM_WALK_SKIN'
n1.inputs[2].default_value = 0.3
n1.inputs[3].default_value = 1.45
n1.inputs[14].default_value = (1.0, 0.9654, 0.38, 1.0)
n1.inputs[27].default_value = (0.0, 0.0, 0.0, 1.0)
n1.inputs[28].default_value = 1.0
n2 = _N.new('ShaderNodeAttribute'); n2.name = 'Attribute'; n2.location = (-1381, 107)
n2.attribute_name = 'UVMap'
n3 = _N.new('ShaderNodeTexImage'); n3.name = 'tile_intermediate'; n3.location = (-853, 384)
n3.image = img_tile_intermediate_green_jpg
n4 = _N.new('ShaderNodeTexImage'); n4.name = 'tile_intermediate.002'; n4.location = (-853, 96)
n4.image = img_tile_beginner_png_001
n5 = _N.new('ShaderNodeTexImage'); n5.name = 'tile_intermediate.003'; n5.location = (-851, -187)
n5.image = img_tile_intermediate_normal_png
n6 = _N.new('ShaderNodeNormalMap'); n6.name = 'Normal Map'; n6.location = (-549, -169)
n6.inputs[0].default_value = 0.53
_L.new(n2.outputs[1], n3.inputs[0])
_L.new(n3.outputs[0], n1.inputs[0])
_L.new(n2.outputs[1], n4.inputs[0])
_L.new(n4.outputs[1], n1.inputs[13])
_L.new(n2.outputs[1], n5.inputs[0])
_L.new(n5.outputs[0], n6.inputs[1])
_L.new(n6.outputs[0], n1.inputs[5])
_L.new(n1.outputs[0], n0.inputs[0])
n0.is_active_output = True
mat_tile_intermediate_green_shadow.use_nodes = True; mat_tile_intermediate_green_shadow.node_tree.nodes.clear()
_N = mat_tile_intermediate_green_shadow.node_tree.nodes; _L = mat_tile_intermediate_green_shadow.node_tree.links
n0 = _N.new('ShaderNodeOutputMaterial'); n0.name = 'Material Output'; n0.location = (300, 300)
n1 = _N.new('ShaderNodeBsdfPrincipled'); n1.name = 'Principled BSDF'; n1.location = (-265, 305)
n1.distribution = 'GGX'
n1.subsurface_method = 'RANDOM_WALK_SKIN'
n1.inputs[2].default_value = 0.3
n1.inputs[3].default_value = 1.45
n1.inputs[14].default_value = (0.209, 0.2022, 0.0843, 1.0)
n1.inputs[27].default_value = (0.0, 0.0, 0.0, 1.0)
n1.inputs[28].default_value = 1.0
n2 = _N.new('ShaderNodeAttribute'); n2.name = 'Attribute'; n2.location = (-1381, 107)
n2.attribute_name = 'UVMap'
n3 = _N.new('ShaderNodeTexImage'); n3.name = 'tile_intermediate'; n3.location = (-853, 384)
n3.image = img_tile_intermediate_green_shadow_png
n4 = _N.new('ShaderNodeTexImage'); n4.name = 'tile_intermediate.002'; n4.location = (-853, 96)
n4.image = img_tile_beginner_png_001
n5 = _N.new('ShaderNodeTexImage'); n5.name = 'tile_intermediate.003'; n5.location = (-851, -187)
n5.image = img_tile_intermediate_normal_png
n6 = _N.new('ShaderNodeNormalMap'); n6.name = 'Normal Map'; n6.location = (-549, -169)
n6.inputs[0].default_value = 0.53
_L.new(n2.outputs[1], n3.inputs[0])
_L.new(n3.outputs[0], n1.inputs[0])
_L.new(n2.outputs[1], n4.inputs[0])
_L.new(n4.outputs[1], n1.inputs[13])
_L.new(n2.outputs[1], n5.inputs[0])
_L.new(n5.outputs[0], n6.inputs[1])
_L.new(n6.outputs[0], n1.inputs[5])
_L.new(n1.outputs[0], n0.inputs[0])
n0.is_active_output = True
mat_tile_intermediate_red.use_nodes = True; mat_tile_intermediate_red.node_tree.nodes.clear()
_N = mat_tile_intermediate_red.node_tree.nodes; _L = mat_tile_intermediate_red.node_tree.links
n0 = _N.new('ShaderNodeOutputMaterial'); n0.name = 'Material Output'; n0.location = (300, 300)
n1 = _N.new('ShaderNodeBsdfPrincipled'); n1.name = 'Principled BSDF'; n1.location = (-147, 331)
n1.distribution = 'GGX'
n1.subsurface_method = 'RANDOM_WALK_SKIN'
n1.inputs[2].default_value = 0.3
n1.inputs[3].default_value = 1.45
n1.inputs[14].default_value = (1.0, 0.9654, 0.38, 1.0)
n1.inputs[27].default_value = (0.0, 0.0, 0.0, 1.0)
n1.inputs[28].default_value = 1.0
n2 = _N.new('ShaderNodeAttribute'); n2.name = 'Attribute'; n2.location = (-1262, 134)
n2.attribute_name = 'UVMap'
n3 = _N.new('ShaderNodeTexImage'); n3.name = 'tile_intermediate'; n3.location = (-734, 410)
n3.image = img_tile_intermediate_red_jpg
n4 = _N.new('ShaderNodeTexImage'); n4.name = 'tile_intermediate.002'; n4.location = (-734, 122)
n4.image = img_tile_beginner_png_001
n5 = _N.new('ShaderNodeTexImage'); n5.name = 'tile_intermediate.003'; n5.location = (-733, -161)
n5.image = img_tile_intermediate_normal_png_001
n6 = _N.new('ShaderNodeNormalMap'); n6.name = 'Normal Map'; n6.location = (-430, -142)
n6.inputs[0].default_value = 0.53
_L.new(n2.outputs[1], n3.inputs[0])
_L.new(n3.outputs[0], n1.inputs[0])
_L.new(n2.outputs[1], n4.inputs[0])
_L.new(n4.outputs[1], n1.inputs[13])
_L.new(n2.outputs[1], n5.inputs[0])
_L.new(n5.outputs[0], n6.inputs[1])
_L.new(n6.outputs[0], n1.inputs[5])
_L.new(n1.outputs[0], n0.inputs[0])
n0.is_active_output = True
mat_tile_intermediate_red_shadow.use_nodes = True; mat_tile_intermediate_red_shadow.node_tree.nodes.clear()
_N = mat_tile_intermediate_red_shadow.node_tree.nodes; _L = mat_tile_intermediate_red_shadow.node_tree.links
n0 = _N.new('ShaderNodeOutputMaterial'); n0.name = 'Material Output'; n0.location = (300, 300)
n1 = _N.new('ShaderNodeBsdfPrincipled'); n1.name = 'Principled BSDF'; n1.location = (-147, 331)
n1.distribution = 'GGX'
n1.subsurface_method = 'RANDOM_WALK_SKIN'
n1.inputs[2].default_value = 0.3
n1.inputs[3].default_value = 1.45
n1.inputs[14].default_value = (0.2243, 0.2169, 0.09014, 1.0)
n1.inputs[27].default_value = (0.0, 0.0, 0.0, 1.0)
n1.inputs[28].default_value = 1.0
n2 = _N.new('ShaderNodeAttribute'); n2.name = 'Attribute'; n2.location = (-1262, 134)
n2.attribute_name = 'UVMap'
n3 = _N.new('ShaderNodeTexImage'); n3.name = 'tile_intermediate'; n3.location = (-734, 410)
n3.image = img_tile_intermediate_red_shadow_png
n4 = _N.new('ShaderNodeTexImage'); n4.name = 'tile_intermediate.002'; n4.location = (-734, 122)
n4.image = img_tile_beginner_png_001
n5 = _N.new('ShaderNodeTexImage'); n5.name = 'tile_intermediate.003'; n5.location = (-733, -161)
n5.image = img_tile_intermediate_normal_png_001
n6 = _N.new('ShaderNodeNormalMap'); n6.name = 'Normal Map'; n6.location = (-430, -142)
n6.inputs[0].default_value = 0.53
_L.new(n2.outputs[1], n3.inputs[0])
_L.new(n3.outputs[0], n1.inputs[0])
_L.new(n2.outputs[1], n4.inputs[0])
_L.new(n4.outputs[1], n1.inputs[13])
_L.new(n2.outputs[1], n5.inputs[0])
_L.new(n5.outputs[0], n6.inputs[1])
_L.new(n6.outputs[0], n1.inputs[5])
_L.new(n1.outputs[0], n0.inputs[0])
n0.is_active_output = True
mat_tile_advanced.use_nodes = True; mat_tile_advanced.node_tree.nodes.clear()
_N = mat_tile_advanced.node_tree.nodes; _L = mat_tile_advanced.node_tree.links
n0 = _N.new('ShaderNodeOutputMaterial'); n0.name = 'Material Output'; n0.location = (487, 377)
n1 = _N.new('ShaderNodeBsdfPrincipled'); n1.name = 'Principled BSDF'; n1.location = (2, 366)
n1.distribution = 'GGX'
n1.subsurface_method = 'RANDOM_WALK_SKIN'
n1.inputs[2].default_value = 0.3
n1.inputs[3].default_value = 1.45
n1.inputs[14].default_value = (1.0, 0.9654, 0.38, 1.0)
n1.inputs[27].default_value = (0.0, 0.0, 0.0, 1.0)
n1.inputs[28].default_value = 1.0
n2 = _N.new('ShaderNodeAttribute'); n2.name = 'Attribute'; n2.location = (-1113, 169)
n2.attribute_name = 'UVMap'
n3 = _N.new('ShaderNodeTexImage'); n3.name = 'tile_intermediate'; n3.location = (-586, 445)
n3.image = img_tile_advanced_png_001
n4 = _N.new('ShaderNodeTexImage'); n4.name = 'tile_intermediate.002'; n4.location = (-586, 157)
n4.image = img_tile_beginner_png_001
n5 = _N.new('ShaderNodeTexImage'); n5.name = 'tile_intermediate.003'; n5.location = (-584, -126)
n5.image = img_tile_intermediate_normal_png_001
n6 = _N.new('ShaderNodeNormalMap'); n6.name = 'Normal Map'; n6.location = (-282, -107)
n6.inputs[0].default_value = 0.53
_L.new(n2.outputs[1], n3.inputs[0])
_L.new(n3.outputs[0], n1.inputs[0])
_L.new(n2.outputs[1], n4.inputs[0])
_L.new(n4.outputs[1], n1.inputs[13])
_L.new(n1.outputs[0], n0.inputs[0])
_L.new(n2.outputs[1], n5.inputs[0])
_L.new(n5.outputs[0], n6.inputs[1])
_L.new(n6.outputs[0], n1.inputs[5])
n0.is_active_output = True
mat_tile_advanced_shadow.use_nodes = True; mat_tile_advanced_shadow.node_tree.nodes.clear()
_N = mat_tile_advanced_shadow.node_tree.nodes; _L = mat_tile_advanced_shadow.node_tree.links
n0 = _N.new('ShaderNodeOutputMaterial'); n0.name = 'Material Output'; n0.location = (487, 377)
n1 = _N.new('ShaderNodeBsdfPrincipled'); n1.name = 'Principled BSDF'; n1.location = (2, 366)
n1.distribution = 'GGX'
n1.subsurface_method = 'RANDOM_WALK_SKIN'
n1.inputs[2].default_value = 0.3
n1.inputs[3].default_value = 1.45
n1.inputs[14].default_value = (0.1857, 0.1796, 0.07537, 1.0)
n1.inputs[27].default_value = (0.0, 0.0, 0.0, 1.0)
n1.inputs[28].default_value = 1.0
n2 = _N.new('ShaderNodeAttribute'); n2.name = 'Attribute'; n2.location = (-1113, 169)
n2.attribute_name = 'UVMap'
n3 = _N.new('ShaderNodeTexImage'); n3.name = 'tile_intermediate'; n3.location = (-586, 445)
n3.image = img_tile_advanced_shadow_png
n4 = _N.new('ShaderNodeTexImage'); n4.name = 'tile_intermediate.002'; n4.location = (-586, 157)
n4.image = img_tile_beginner_png_001
n5 = _N.new('ShaderNodeTexImage'); n5.name = 'tile_intermediate.003'; n5.location = (-584, -126)
n5.image = img_tile_intermediate_normal_png_001
n6 = _N.new('ShaderNodeNormalMap'); n6.name = 'Normal Map'; n6.location = (-282, -107)
n6.inputs[0].default_value = 0.53
_L.new(n2.outputs[1], n3.inputs[0])
_L.new(n3.outputs[0], n1.inputs[0])
_L.new(n2.outputs[1], n4.inputs[0])
_L.new(n4.outputs[1], n1.inputs[13])
_L.new(n1.outputs[0], n0.inputs[0])
_L.new(n2.outputs[1], n5.inputs[0])
_L.new(n5.outputs[0], n6.inputs[1])
_L.new(n6.outputs[0], n1.inputs[5])
n0.is_active_output = True
mat_tile_advanced_blue.use_nodes = True; mat_tile_advanced_blue.node_tree.nodes.clear()
_N = mat_tile_advanced_blue.node_tree.nodes; _L = mat_tile_advanced_blue.node_tree.links
n0 = _N.new('ShaderNodeOutputMaterial'); n0.name = 'Material Output'; n0.location = (487, 377)
n1 = _N.new('ShaderNodeBsdfPrincipled'); n1.name = 'Principled BSDF'; n1.location = (2, 366)
n1.distribution = 'GGX'
n1.subsurface_method = 'RANDOM_WALK_SKIN'
n1.inputs[2].default_value = 0.3
n1.inputs[3].default_value = 1.45
n1.inputs[14].default_value = (1.0, 0.9654, 0.38, 1.0)
n1.inputs[27].default_value = (0.0, 0.0, 0.0, 1.0)
n1.inputs[28].default_value = 1.0
n2 = _N.new('ShaderNodeAttribute'); n2.name = 'Attribute'; n2.location = (-1113, 169)
n2.attribute_name = 'UVMap'
n3 = _N.new('ShaderNodeTexImage'); n3.name = 'tile_intermediate'; n3.location = (-586, 445)
n3.image = img_tile_advanced_blue_jpg_001
n4 = _N.new('ShaderNodeTexImage'); n4.name = 'tile_intermediate.002'; n4.location = (-586, 157)
n4.image = img_tile_beginner_png_001
n5 = _N.new('ShaderNodeTexImage'); n5.name = 'tile_intermediate.003'; n5.location = (-584, -126)
n5.image = img_tile_intermediate_normal_png_001
n6 = _N.new('ShaderNodeNormalMap'); n6.name = 'Normal Map'; n6.location = (-282, -107)
n6.inputs[0].default_value = 0.53
_L.new(n2.outputs[1], n3.inputs[0])
_L.new(n3.outputs[0], n1.inputs[0])
_L.new(n2.outputs[1], n4.inputs[0])
_L.new(n4.outputs[1], n1.inputs[13])
_L.new(n1.outputs[0], n0.inputs[0])
_L.new(n2.outputs[1], n5.inputs[0])
_L.new(n5.outputs[0], n6.inputs[1])
_L.new(n6.outputs[0], n1.inputs[5])
n0.is_active_output = True
mat_tile_advanced_blue_shadow.use_nodes = True; mat_tile_advanced_blue_shadow.node_tree.nodes.clear()
_N = mat_tile_advanced_blue_shadow.node_tree.nodes; _L = mat_tile_advanced_blue_shadow.node_tree.links
n0 = _N.new('ShaderNodeOutputMaterial'); n0.name = 'Material Output'; n0.location = (487, 377)
n1 = _N.new('ShaderNodeBsdfPrincipled'); n1.name = 'Principled BSDF'; n1.location = (2, 366)
n1.distribution = 'GGX'
n1.subsurface_method = 'RANDOM_WALK_SKIN'
n1.inputs[2].default_value = 0.3
n1.inputs[3].default_value = 1.45
n1.inputs[14].default_value = (0.2401, 0.2321, 0.09615, 1.0)
n1.inputs[27].default_value = (0.0, 0.0, 0.0, 1.0)
n1.inputs[28].default_value = 1.0
n2 = _N.new('ShaderNodeAttribute'); n2.name = 'Attribute'; n2.location = (-1113, 169)
n2.attribute_name = 'UVMap'
n3 = _N.new('ShaderNodeTexImage'); n3.name = 'tile_intermediate'; n3.location = (-586, 445)
n3.image = img_tile_advanced_blue_shadow_png
n4 = _N.new('ShaderNodeTexImage'); n4.name = 'tile_intermediate.002'; n4.location = (-586, 157)
n4.image = img_tile_beginner_png_001
n5 = _N.new('ShaderNodeTexImage'); n5.name = 'tile_intermediate.003'; n5.location = (-584, -126)
n5.image = img_tile_intermediate_normal_png_001
n6 = _N.new('ShaderNodeNormalMap'); n6.name = 'Normal Map'; n6.location = (-282, -107)
n6.inputs[0].default_value = 0.53
_L.new(n2.outputs[1], n3.inputs[0])
_L.new(n3.outputs[0], n1.inputs[0])
_L.new(n2.outputs[1], n4.inputs[0])
_L.new(n4.outputs[1], n1.inputs[13])
_L.new(n1.outputs[0], n0.inputs[0])
_L.new(n2.outputs[1], n5.inputs[0])
_L.new(n5.outputs[0], n6.inputs[1])
_L.new(n6.outputs[0], n1.inputs[5])
n0.is_active_output = True
mat_tile_advanced_green.use_nodes = True; mat_tile_advanced_green.node_tree.nodes.clear()
_N = mat_tile_advanced_green.node_tree.nodes; _L = mat_tile_advanced_green.node_tree.links
n0 = _N.new('ShaderNodeOutputMaterial'); n0.name = 'Material Output'; n0.location = (487, 377)
n1 = _N.new('ShaderNodeBsdfPrincipled'); n1.name = 'Principled BSDF'; n1.location = (2, 366)
n1.distribution = 'GGX'
n1.subsurface_method = 'RANDOM_WALK_SKIN'
n1.inputs[2].default_value = 0.3
n1.inputs[3].default_value = 1.45
n1.inputs[14].default_value = (1.0, 0.9654, 0.38, 1.0)
n1.inputs[27].default_value = (0.0, 0.0, 0.0, 1.0)
n1.inputs[28].default_value = 1.0
n2 = _N.new('ShaderNodeAttribute'); n2.name = 'Attribute'; n2.location = (-1113, 169)
n2.attribute_name = 'UVMap'
n3 = _N.new('ShaderNodeTexImage'); n3.name = 'tile_intermediate'; n3.location = (-586, 445)
n3.image = img_tile_advanced_green_jpg_001
n4 = _N.new('ShaderNodeTexImage'); n4.name = 'tile_intermediate.002'; n4.location = (-586, 157)
n4.image = img_tile_beginner_png_001
n5 = _N.new('ShaderNodeTexImage'); n5.name = 'tile_intermediate.003'; n5.location = (-584, -126)
n5.image = img_tile_intermediate_normal_png_001
n6 = _N.new('ShaderNodeNormalMap'); n6.name = 'Normal Map'; n6.location = (-282, -107)
n6.inputs[0].default_value = 0.53
_L.new(n2.outputs[1], n3.inputs[0])
_L.new(n3.outputs[0], n1.inputs[0])
_L.new(n2.outputs[1], n4.inputs[0])
_L.new(n4.outputs[1], n1.inputs[13])
_L.new(n1.outputs[0], n0.inputs[0])
_L.new(n2.outputs[1], n5.inputs[0])
_L.new(n5.outputs[0], n6.inputs[1])
_L.new(n6.outputs[0], n1.inputs[5])
n0.is_active_output = True
mat_tile_advanced_green_shadow.use_nodes = True; mat_tile_advanced_green_shadow.node_tree.nodes.clear()
_N = mat_tile_advanced_green_shadow.node_tree.nodes; _L = mat_tile_advanced_green_shadow.node_tree.links
n0 = _N.new('ShaderNodeOutputMaterial'); n0.name = 'Material Output'; n0.location = (487, 377)
n1 = _N.new('ShaderNodeBsdfPrincipled'); n1.name = 'Principled BSDF'; n1.location = (2, 366)
n1.distribution = 'GGX'
n1.subsurface_method = 'RANDOM_WALK_SKIN'
n1.inputs[2].default_value = 0.3
n1.inputs[3].default_value = 1.45
n1.inputs[14].default_value = (0.2119, 0.2049, 0.08539, 1.0)
n1.inputs[27].default_value = (0.0, 0.0, 0.0, 1.0)
n1.inputs[28].default_value = 1.0
n2 = _N.new('ShaderNodeAttribute'); n2.name = 'Attribute'; n2.location = (-1113, 169)
n2.attribute_name = 'UVMap'
n3 = _N.new('ShaderNodeTexImage'); n3.name = 'tile_intermediate'; n3.location = (-586, 445)
n3.image = img_tile_advanced_green_shadow_png
n4 = _N.new('ShaderNodeTexImage'); n4.name = 'tile_intermediate.002'; n4.location = (-586, 157)
n4.image = img_tile_beginner_png_001
n5 = _N.new('ShaderNodeTexImage'); n5.name = 'tile_intermediate.003'; n5.location = (-584, -126)
n5.image = img_tile_intermediate_normal_png_001
n6 = _N.new('ShaderNodeNormalMap'); n6.name = 'Normal Map'; n6.location = (-282, -107)
n6.inputs[0].default_value = 0.53
_L.new(n2.outputs[1], n3.inputs[0])
_L.new(n3.outputs[0], n1.inputs[0])
_L.new(n2.outputs[1], n4.inputs[0])
_L.new(n4.outputs[1], n1.inputs[13])
_L.new(n1.outputs[0], n0.inputs[0])
_L.new(n2.outputs[1], n5.inputs[0])
_L.new(n5.outputs[0], n6.inputs[1])
_L.new(n6.outputs[0], n1.inputs[5])
n0.is_active_output = True
mat_plate_1.use_nodes = True; mat_plate_1.node_tree.nodes.clear()
_N = mat_plate_1.node_tree.nodes; _L = mat_plate_1.node_tree.links
n0 = _N.new('ShaderNodeOutputMaterial'); n0.name = 'Material Output'; n0.location = (300, 300)
n1 = _N.new('ShaderNodeTexImage'); n1.name = 'plate_1'; n1.location = (-768, 398)
n1.image = img_plate_1_jpg
n2 = _N.new('ShaderNodeVectorMath'); n2.name = 'Vector Math'; n2.location = (-1246, 168)
n2.operation = 'SCALE'
n2.inputs[3].default_value = 0.5
n3 = _N.new('ShaderNodeAttribute'); n3.name = 'Attribute'; n3.location = (-1434, 190)
n3.attribute_name = 'UVMap'
n4 = _N.new('ShaderNodeBsdfPrincipled'); n4.name = 'Principled BSDF'; n4.location = (-30, 360)
n4.distribution = 'GGX'
n4.subsurface_method = 'RANDOM_WALK_SKIN'
n4.inputs[2].default_value = 0.6955
n4.inputs[3].default_value = 1.45
n4.inputs[14].default_value = (1.0, 0.9654, 0.38, 1.0)
n4.inputs[27].default_value = (0.0, 0.0, 0.0, 1.0)
n4.inputs[28].default_value = 1.0
n5 = _N.new('ShaderNodeNormalMap'); n5.name = 'Normal Map'; n5.location = (-461, 64)
n5.inputs[0].default_value = 0.53
n6 = _N.new('ShaderNodeTexImage'); n6.name = 'plate_1.001'; n6.location = (-780, 99)
n6.image = img_plate_normal_png_001
n7 = _N.new('ShaderNodeMix'); n7.name = 'Mix'; n7.location = (-246, 470)
n7.data_type = 'RGBA'
n7.blend_type = 'DARKEN'
n7.inputs[0].default_value = 0.6833
_L.new(n2.outputs[0], n1.inputs[0])
_L.new(n3.outputs[1], n2.inputs[0])
_L.new(n5.outputs[0], n4.inputs[5])
_L.new(n4.outputs[0], n0.inputs[0])
_L.new(n1.outputs[1], n4.inputs[13])
_L.new(n2.outputs[0], n6.inputs[0])
_L.new(n6.outputs[0], n5.inputs[1])
_L.new(n1.outputs[0], n7.inputs[6])
_L.new(n7.outputs[2], n4.inputs[0])
_L.new(n1.outputs[1], n7.inputs[7])
n0.is_active_output = True
mat_tile_underside.use_nodes = True; mat_tile_underside.node_tree.nodes.clear()
_N = mat_tile_underside.node_tree.nodes; _L = mat_tile_underside.node_tree.links
n0 = _N.new('ShaderNodeOutputMaterial'); n0.name = 'Material Output'; n0.location = (300, 300)
n1 = _N.new('ShaderNodeBsdfPrincipled'); n1.name = 'Principled BSDF'; n1.location = (-204, 368)
n1.distribution = 'GGX'
n1.subsurface_method = 'RANDOM_WALK_SKIN'
n1.inputs[2].default_value = 0.3
n1.inputs[3].default_value = 1.45
n1.inputs[14].default_value = (1.0, 0.9654, 0.38, 1.0)
n1.inputs[27].default_value = (0.0, 0.0, 0.0, 1.0)
n1.inputs[28].default_value = 1.0
n2 = _N.new('ShaderNodeAttribute'); n2.name = 'Attribute'; n2.location = (-1319, 171)
n2.attribute_name = 'UVMap'
n3 = _N.new('ShaderNodeTexImage'); n3.name = 'tile_intermediate'; n3.location = (-791, 447)
n3.image = img_tile_underside_jpg
n4 = _N.new('ShaderNodeTexImage'); n4.name = 'tile_intermediate.002'; n4.location = (-791, 160)
n4.image = img_tile_beginner_png_001
n5 = _N.new('ShaderNodeTexImage'); n5.name = 'tile_intermediate.003'; n5.location = (-790, -124)
n5.image = img_tile_intermediate_normal_png_001
n6 = _N.new('ShaderNodeNormalMap'); n6.name = 'Normal Map'; n6.location = (-488, -105)
n6.inputs[0].default_value = 0.53
_L.new(n2.outputs[1], n3.inputs[0])
_L.new(n3.outputs[0], n1.inputs[0])
_L.new(n2.outputs[1], n4.inputs[0])
_L.new(n4.outputs[1], n1.inputs[13])
_L.new(n2.outputs[1], n5.inputs[0])
_L.new(n5.outputs[0], n6.inputs[1])
_L.new(n6.outputs[0], n1.inputs[5])
_L.new(n1.outputs[0], n0.inputs[0])
n0.is_active_output = True
mat_edge_white.use_nodes = True; mat_edge_white.node_tree.nodes.clear()
_N = mat_edge_white.node_tree.nodes; _L = mat_edge_white.node_tree.links
n0 = _N.new('ShaderNodeOutputMaterial'); n0.name = 'Material Output'; n0.location = (400, 460)
n1 = _N.new('ShaderNodeBsdfPrincipled'); n1.name = 'Principled BSDF'; n1.location = (-224, 621)
n1.distribution = 'GGX'
n1.subsurface_method = 'RANDOM_WALK_SKIN'
n1.inputs[2].default_value = 0.3
n1.inputs[3].default_value = 1.45
n1.inputs[14].default_value = (1.0, 0.9654, 0.38, 1.0)
n1.inputs[27].default_value = (0.0, 0.0, 0.0, 1.0)
n1.inputs[28].default_value = 1.0
n2 = _N.new('ShaderNodeAttribute'); n2.name = 'Attribute'; n2.location = (-1340, 424)
n2.attribute_name = 'UVMap'
n3 = _N.new('ShaderNodeTexImage'); n3.name = 'tile_intermediate'; n3.location = (-812, 700)
n3.image = img_edge_white_jpg
n4 = _N.new('ShaderNodeTexImage'); n4.name = 'tile_intermediate.003'; n4.location = (-830, 319)
n4.image = img_edge_normal_png_001
n5 = _N.new('ShaderNodeNormalMap'); n5.name = 'Normal Map'; n5.location = (-528, 337)
n5.inputs[0].default_value = 0.25
_L.new(n2.outputs[1], n3.inputs[0])
_L.new(n3.outputs[0], n1.inputs[0])
_L.new(n2.outputs[1], n4.inputs[0])
_L.new(n4.outputs[0], n5.inputs[1])
_L.new(n5.outputs[0], n1.inputs[5])
_L.new(n1.outputs[0], n0.inputs[0])
_L.new(n3.outputs[1], n1.inputs[13])
n0.is_active_output = True
mat_edge_white_shadow.use_nodes = True; mat_edge_white_shadow.node_tree.nodes.clear()
_N = mat_edge_white_shadow.node_tree.nodes; _L = mat_edge_white_shadow.node_tree.links
n0 = _N.new('ShaderNodeOutputMaterial'); n0.name = 'Material Output'; n0.location = (400, 460)
n1 = _N.new('ShaderNodeBsdfPrincipled'); n1.name = 'Principled BSDF'; n1.location = (-224, 621)
n1.distribution = 'GGX'
n1.subsurface_method = 'RANDOM_WALK_SKIN'
n1.inputs[2].default_value = 0.3
n1.inputs[3].default_value = 1.45
n1.inputs[14].default_value = (0.1857, 0.1796, 0.07537, 1.0)
n1.inputs[27].default_value = (0.0, 0.0, 0.0, 1.0)
n1.inputs[28].default_value = 1.0
n2 = _N.new('ShaderNodeAttribute'); n2.name = 'Attribute'; n2.location = (-1340, 424)
n2.attribute_name = 'UVMap'
n3 = _N.new('ShaderNodeTexImage'); n3.name = 'tile_intermediate'; n3.location = (-812, 700)
n3.image = img_edge_white_shadow_png
n4 = _N.new('ShaderNodeTexImage'); n4.name = 'tile_intermediate.003'; n4.location = (-830, 319)
n4.image = img_edge_normal_png_001
n5 = _N.new('ShaderNodeNormalMap'); n5.name = 'Normal Map'; n5.location = (-528, 337)
n5.inputs[0].default_value = 0.25
_L.new(n2.outputs[1], n3.inputs[0])
_L.new(n3.outputs[0], n1.inputs[0])
_L.new(n2.outputs[1], n4.inputs[0])
_L.new(n4.outputs[0], n5.inputs[1])
_L.new(n5.outputs[0], n1.inputs[5])
_L.new(n1.outputs[0], n0.inputs[0])
_L.new(n3.outputs[1], n1.inputs[13])
n0.is_active_output = True
mat_friction_high.use_nodes = True; mat_friction_high.node_tree.nodes.clear()
_N = mat_friction_high.node_tree.nodes; _L = mat_friction_high.node_tree.links
n0 = _N.new('ShaderNodeOutputMaterial'); n0.name = 'Material Output'; n0.location = (300, 300)
n1 = _N.new('ShaderNodeBsdfPrincipled'); n1.name = 'Principled BSDF'; n1.location = (-36, 307)
n1.distribution = 'GGX'
n1.subsurface_method = 'RANDOM_WALK_SKIN'
n1.inputs[2].default_value = 0.3
n1.inputs[3].default_value = 1.45
n1.inputs[14].default_value = (1.0, 0.9654, 0.38, 1.0)
n1.inputs[27].default_value = (0.0, 0.0, 0.0, 1.0)
n1.inputs[28].default_value = 1.0
n2 = _N.new('ShaderNodeAttribute'); n2.name = 'Attribute'; n2.location = (-1152, 110)
n2.attribute_name = 'UVMap'
n3 = _N.new('ShaderNodeTexImage'); n3.name = 'tile_intermediate'; n3.location = (-624, 386)
n3.image = img_friction_high_png_001
n4 = _N.new('ShaderNodeTexImage'); n4.name = 'tile_intermediate.003'; n4.location = (-623, -185)
n4.image = img_friction_high_normal_png_001
n5 = _N.new('ShaderNodeNormalMap'); n5.name = 'Normal Map'; n5.location = (-320, -166)
n5.inputs[0].default_value = 0.53
n6 = _N.new('ShaderNodeVectorMath'); n6.name = 'Vector Math'; n6.location = (-860, 100)
n6.operation = 'SCALE'
n6.inputs[3].default_value = 2.0
_L.new(n3.outputs[0], n1.inputs[0])
_L.new(n4.outputs[0], n5.inputs[1])
_L.new(n5.outputs[0], n1.inputs[5])
_L.new(n3.outputs[1], n1.inputs[13])
_L.new(n1.outputs[0], n0.inputs[0])
_L.new(n2.outputs[1], n6.inputs[0])
_L.new(n6.outputs[0], n4.inputs[0])
_L.new(n6.outputs[0], n3.inputs[0])
n0.is_active_output = True
mat_friction_high_shadow.use_nodes = True; mat_friction_high_shadow.node_tree.nodes.clear()
_N = mat_friction_high_shadow.node_tree.nodes; _L = mat_friction_high_shadow.node_tree.links
n0 = _N.new('ShaderNodeOutputMaterial'); n0.name = 'Material Output'; n0.location = (300, 300)
n1 = _N.new('ShaderNodeBsdfPrincipled'); n1.name = 'Principled BSDF'; n1.location = (-36, 307)
n1.distribution = 'GGX'
n1.subsurface_method = 'RANDOM_WALK_SKIN'
n1.inputs[2].default_value = 0.3
n1.inputs[3].default_value = 1.45
n1.inputs[14].default_value = (0.2354, 0.2277, 0.0944, 1.0)
n1.inputs[27].default_value = (0.0, 0.0, 0.0, 1.0)
n1.inputs[28].default_value = 1.0
n2 = _N.new('ShaderNodeAttribute'); n2.name = 'Attribute'; n2.location = (-1152, 110)
n2.attribute_name = 'UVMap'
n3 = _N.new('ShaderNodeTexImage'); n3.name = 'tile_intermediate'; n3.location = (-624, 386)
n3.image = img_friction_high_shadow_png
n4 = _N.new('ShaderNodeTexImage'); n4.name = 'tile_intermediate.003'; n4.location = (-623, -185)
n4.image = img_friction_high_normal_png_001
n5 = _N.new('ShaderNodeNormalMap'); n5.name = 'Normal Map'; n5.location = (-320, -166)
n5.inputs[0].default_value = 0.53
n6 = _N.new('ShaderNodeVectorMath'); n6.name = 'Vector Math'; n6.location = (-913, 105)
n6.operation = 'SCALE'
n6.inputs[3].default_value = 2.0
_L.new(n3.outputs[0], n1.inputs[0])
_L.new(n4.outputs[0], n5.inputs[1])
_L.new(n5.outputs[0], n1.inputs[5])
_L.new(n3.outputs[1], n1.inputs[13])
_L.new(n1.outputs[0], n0.inputs[0])
_L.new(n2.outputs[1], n6.inputs[0])
_L.new(n6.outputs[0], n3.inputs[0])
_L.new(n6.outputs[0], n4.inputs[0])
n0.is_active_output = True
mat_friction_low.use_nodes = True; mat_friction_low.node_tree.nodes.clear()
_N = mat_friction_low.node_tree.nodes; _L = mat_friction_low.node_tree.links
n0 = _N.new('ShaderNodeOutputMaterial'); n0.name = 'Material Output'; n0.location = (300, 300)
n1 = _N.new('ShaderNodeBsdfPrincipled'); n1.name = 'Principled BSDF'; n1.location = (-11, 291)
n1.distribution = 'GGX'
n1.subsurface_method = 'RANDOM_WALK_SKIN'
n1.inputs[2].default_value = 0.3
n1.inputs[3].default_value = 1.45
n1.inputs[14].default_value = (1.0, 0.9654, 0.38, 1.0)
n1.inputs[27].default_value = (0.0, 0.0, 0.0, 1.0)
n1.inputs[28].default_value = 1.0
n2 = _N.new('ShaderNodeAttribute'); n2.name = 'Attribute'; n2.location = (-1126, 93)
n2.attribute_name = 'UVMap'
n3 = _N.new('ShaderNodeTexImage'); n3.name = 'tile_intermediate'; n3.location = (-598, 370)
n3.image = img_friction_low_jpg
n4 = _N.new('ShaderNodeTexImage'); n4.name = 'tile_intermediate.003'; n4.location = (-597, -201)
n4.image = img_friction_low_normal_png_001
n5 = _N.new('ShaderNodeNormalMap'); n5.name = 'Normal Map'; n5.location = (-295, -183)
n5.inputs[0].default_value = 0.53
_L.new(n2.outputs[1], n3.inputs[0])
_L.new(n3.outputs[0], n1.inputs[0])
_L.new(n2.outputs[1], n4.inputs[0])
_L.new(n4.outputs[0], n5.inputs[1])
_L.new(n5.outputs[0], n1.inputs[5])
_L.new(n1.outputs[0], n0.inputs[0])
_L.new(n3.outputs[1], n1.inputs[13])
n0.is_active_output = True
mat_friction_low_shadow.use_nodes = True; mat_friction_low_shadow.node_tree.nodes.clear()
_N = mat_friction_low_shadow.node_tree.nodes; _L = mat_friction_low_shadow.node_tree.links
n0 = _N.new('ShaderNodeOutputMaterial'); n0.name = 'Material Output'; n0.location = (300, 300)
n1 = _N.new('ShaderNodeBsdfPrincipled'); n1.name = 'Principled BSDF'; n1.location = (-11, 291)
n1.distribution = 'GGX'
n1.subsurface_method = 'RANDOM_WALK_SKIN'
n1.inputs[2].default_value = 0.3
n1.inputs[3].default_value = 1.45
n1.inputs[14].default_value = (0.2434, 0.2354, 0.09744, 1.0)
n1.inputs[27].default_value = (0.0, 0.0, 0.0, 1.0)
n1.inputs[28].default_value = 1.0
n2 = _N.new('ShaderNodeAttribute'); n2.name = 'Attribute'; n2.location = (-1126, 93)
n2.attribute_name = 'UVMap'
n3 = _N.new('ShaderNodeTexImage'); n3.name = 'tile_intermediate'; n3.location = (-598, 370)
n3.image = img_friction_low_shadow_png
n4 = _N.new('ShaderNodeTexImage'); n4.name = 'tile_intermediate.003'; n4.location = (-597, -201)
n4.image = img_friction_low_normal_png_001
n5 = _N.new('ShaderNodeNormalMap'); n5.name = 'Normal Map'; n5.location = (-295, -183)
n5.inputs[0].default_value = 0.53
_L.new(n2.outputs[1], n3.inputs[0])
_L.new(n3.outputs[0], n1.inputs[0])
_L.new(n2.outputs[1], n4.inputs[0])
_L.new(n4.outputs[0], n5.inputs[1])
_L.new(n5.outputs[0], n1.inputs[5])
_L.new(n1.outputs[0], n0.inputs[0])
_L.new(n3.outputs[1], n1.inputs[13])
n0.is_active_output = True
mat_stripe_caution.use_nodes = True; mat_stripe_caution.node_tree.nodes.clear()
_N = mat_stripe_caution.node_tree.nodes; _L = mat_stripe_caution.node_tree.links
n0 = _N.new('ShaderNodeOutputMaterial'); n0.name = 'Material Output'; n0.location = (300, 300)
n1 = _N.new('ShaderNodeBsdfPrincipled'); n1.name = 'Principled BSDF'; n1.location = (-31, 281)
n1.distribution = 'GGX'
n1.subsurface_method = 'RANDOM_WALK_SKIN'
n1.inputs[2].default_value = 0.3
n1.inputs[3].default_value = 1.45
n1.inputs[14].default_value = (1.0, 0.9654, 0.38, 1.0)
n1.inputs[27].default_value = (0.0, 0.0, 0.0, 1.0)
n1.inputs[28].default_value = 1.0
n2 = _N.new('ShaderNodeAttribute'); n2.name = 'Attribute'; n2.location = (-1146, 84)
n2.attribute_name = 'UVMap'
n3 = _N.new('ShaderNodeTexImage'); n3.name = 'tile_intermediate'; n3.location = (-619, 360)
n3.image = img_stripe_caution_png_001
_L.new(n2.outputs[1], n3.inputs[0])
_L.new(n3.outputs[0], n1.inputs[0])
_L.new(n1.outputs[0], n0.inputs[0])
_L.new(n3.outputs[1], n1.inputs[13])
n0.is_active_output = True
mat_wall_beginner.use_nodes = True; mat_wall_beginner.node_tree.nodes.clear()
_N = mat_wall_beginner.node_tree.nodes; _L = mat_wall_beginner.node_tree.links
n0 = _N.new('ShaderNodeOutputMaterial'); n0.name = 'Material Output'; n0.location = (300, 300)
n1 = _N.new('ShaderNodeBsdfPrincipled'); n1.name = 'Principled BSDF'; n1.location = (0, 277)
n1.distribution = 'GGX'
n1.subsurface_method = 'RANDOM_WALK_SKIN'
n1.inputs[2].default_value = 0.4
n1.inputs[3].default_value = 1.45
n1.inputs[14].default_value = (1.0, 0.9654, 0.38, 1.0)
n1.inputs[27].default_value = (0.0, 0.0, 0.0, 1.0)
n1.inputs[28].default_value = 1.0
n2 = _N.new('ShaderNodeAttribute'); n2.name = 'Attribute'; n2.location = (-1116, 79)
n2.attribute_name = 'UVMap'
n3 = _N.new('ShaderNodeTexImage'); n3.name = 'tile_intermediate'; n3.location = (-588, 356)
n3.image = img_wall_beginner_png_001
n4 = _N.new('ShaderNodeTexImage'); n4.name = 'tile_intermediate.003'; n4.location = (-586, -215)
n4.image = img_wall_mbu_normal_png_001
n5 = _N.new('ShaderNodeNormalMap'); n5.name = 'Normal Map'; n5.location = (-284, -197)
n5.inputs[0].default_value = 0.53
_L.new(n2.outputs[1], n3.inputs[0])
_L.new(n3.outputs[0], n1.inputs[0])
_L.new(n2.outputs[1], n4.inputs[0])
_L.new(n4.outputs[0], n5.inputs[1])
_L.new(n5.outputs[0], n1.inputs[5])
_L.new(n3.outputs[1], n1.inputs[13])
_L.new(n1.outputs[0], n0.inputs[0])
n0.is_active_output = True

# ---- world
world_mbu_advanced = bpy.data.worlds.new('MBU Advanced'); scene.world = world_mbu_advanced
world_mbu_advanced.use_nodes = True; world_mbu_advanced.node_tree.nodes.clear()
_N = world_mbu_advanced.node_tree.nodes; _L = world_mbu_advanced.node_tree.links
n0 = _N.new('ShaderNodeOutputWorld'); n0.name = 'World Output'; n0.location = (300, 300)
n1 = _N.new('ShaderNodeBackground'); n1.name = 'Background'; n1.location = (10, 300)
n2 = _N.new('ShaderNodeTexCoord'); n2.name = 'Texture Coordinate'; n2.location = (-780, 302)
n3 = _N.new('ShaderNodeMapping'); n3.name = 'Mapping'; n3.location = (-570, 318)
n3.width = 240
n4 = _N.new('ShaderNodeTexEnvironment'); n4.name = 'Environment Texture.001'; n4.location = (-283, 328)
n4.image = img_pan_mbu_adv_jpg
_L.new(n1.outputs[0], n0.inputs[0])
_L.new(n4.outputs[0], n1.inputs[0])
_L.new(n3.outputs[0], n4.inputs[0])
_L.new(n2.outputs[0], n3.inputs[0])
n0.is_active_output = True
world_mbu_advanced.color = (0.05088, 0.05088, 0.05088)
world_mbu_advanced.use_sun_shadow = False
world_mbu_advanced.sun_shadow_jitter_overblur = 0.0

# ---- lights
light_light = bpy.data.lights.new('Light', 'SUN')
light_light.transmission_factor = 0.0
light_light.use_shadow = False
light_light.angle = 0.0003698
light_light.energy = 4.0
light_light.shadow_soft_size = 0.1
light_light.shadow_cascade_max_distance = 1000.0

# ---- meshes
me_mesh_001 = bpy.data.meshes.new('Mesh.001')
me_mesh_001.from_pydata([(4.0, 4.0, 4.0), (4.0, 4.0, 0.0), (4.0, -4.0, 4.0), (4.0, -4.0, 0.0), (2.0, 4.0, 4.0), (2.0, 4.0, 0.0), (2.0, -4.0, 4.0), (2.0, -4.0, 0.0), (0.0, 4.0, 4.0), (0.0, 4.0, 0.0), (0.0, -4.0, 4.0), (0.0, -4.0, 0.0), (-2.0, 4.0, 4.0), (-2.0, 4.0, 0.0), (-2.0, -4.0, 4.0), (-2.0, -4.0, 0.0), (-4.0, 4.0, 4.0), (-4.0, 4.0, 0.0), (-4.0, -4.0, 4.0), (-4.0, -4.0, 0.0), (-6.0, 4.0, 4.0), (-6.0, 4.0, 0.0), (-6.0, -4.0, 4.0), (-6.0, -4.0, 0.0), (-8.0, 4.0, 4.0), (-8.0, 4.0, 0.0), (-8.0, -4.0, 4.0), (-8.0, -4.0, 0.0), (-10.0, 4.0, 4.0), (-10.0, 4.0, 0.0), (-10.0, -4.0, 4.0), (-10.0, -4.0, 0.0), (-12.0, 4.0, 4.0), (-12.0, 4.0, 0.0), (-12.0, -4.0, 4.0), (-12.0, -4.0, 0.0), (-14.0, 4.0, 4.0), (-14.0, 4.0, 0.0), (-14.0, -4.0, 4.0), (-14.0, -4.0, 0.0), (6.0, -4.0, 4.0), (6.0, -4.0, 0.0), (6.0, 4.0, 4.0), (6.0, 4.0, 0.0), (8.0, -4.0, 4.0), (8.0, -4.0, 0.0), (8.0, 4.0, 4.0), (8.0, 4.0, 0.0), (10.0, -4.0, 4.0), (10.0, -4.0, 0.0), (10.0, 4.0, 4.0), (10.0, 4.0, 0.0), (12.0, -4.0, 4.0), (12.0, -4.0, 0.0), (12.0, 4.0, 4.0), (12.0, 4.0, 0.0), (14.0, -4.0, 4.0), (14.0, -4.0, 0.0), (14.0, 4.0, 4.0), (14.0, 4.0, 0.0), (16.0, -4.0, 4.0), (16.0, -4.0, 0.0), (16.0, 4.0, 4.0), (16.0, 4.0, 0.0)], [], [(0, 4, 6, 2), (5, 1, 3, 7), (3, 2, 6, 7), (0, 2, 40, 42), (5, 4, 0, 1), (7, 6, 10, 11), (8, 9, 13, 12), (4, 5, 9, 8), (5, 7, 11, 9), (6, 4, 8, 10), (13, 15, 19, 17), (9, 11, 15, 13), (10, 8, 12, 14), (11, 10, 14, 15), (19, 18, 22, 23), (14, 12, 16, 18), (15, 14, 18, 19), (12, 13, 17, 16), (21, 23, 27, 25), (16, 17, 21, 20), (17, 19, 23, 21), (18, 16, 20, 22), (26, 24, 28, 30), (22, 20, 24, 26), (23, 22, 26, 27), (20, 21, 25, 24), (31, 30, 34, 35), (27, 26, 30, 31), (24, 25, 29, 28), (25, 27, 31, 29), (33, 35, 39, 37), (28, 29, 33, 32), (29, 31, 35, 33), (30, 28, 32, 34), (34, 32, 36, 38), (35, 34, 38, 39), (32, 33, 37, 36), (36, 37, 39, 38), (40, 41, 45, 44), (3, 1, 43, 41), (2, 3, 41, 40), (1, 0, 42, 43), (47, 46, 50, 51), (43, 42, 46, 47), (42, 40, 44, 46), (41, 43, 47, 45), (49, 51, 55, 53), (46, 44, 48, 50), (45, 47, 51, 49), (44, 45, 49, 48), (55, 54, 58, 59), (48, 49, 53, 52), (51, 50, 54, 55), (50, 48, 52, 54), (58, 56, 60, 62), (54, 52, 56, 58), (53, 55, 59, 57), (52, 53, 57, 56), (63, 62, 60, 61), (57, 59, 63, 61), (56, 57, 61, 60), (59, 58, 62, 63)])
me_mesh_001.polygons.foreach_set('material_index', [0, 19, 18, 20, 18, 18, 18, 18, 19, 2, 19, 19, 4, 18, 18, 6, 18, 18, 19, 18, 19, 8, 12, 10, 18, 18, 18, 18, 18, 19, 19, 18, 19, 14, 16, 18, 18, 18, 18, 19, 18, 18, 18, 18, 22, 19, 19, 24, 19, 18, 18, 18, 18, 26, 28, 27, 19, 18, 18, 19, 18, 18])
_uv = me_mesh_001.uv_layers.new(name='UVMap')
_uv.uv.foreach_set('vector', [0.375, 0.0, 0.625, 0.0, 0.625, 0.25, 0.375, 0.25, 0.375, 0.25, 0.625, 0.25, 0.625, 0.5, 0.375, 0.5, 0.375, 0.5, 0.625, 0.5, 0.625, 0.75, 0.375, 0.75, 0.375, 0.0, 0.375, 0.25, 0.375, 0.25, 0.375, 0.0, 0.125, 0.5, 0.375, 0.5, 0.375, 0.75, 0.125, 0.75, 0.375, 0.75, 0.625, 0.75, 0.625, 0.75, 0.375, 0.75, 0.375, 0.5, 0.125, 0.5, 0.125, 0.5, 0.375, 0.5, 0.375, 0.5, 0.125, 0.5, 0.125, 0.5, 0.375, 0.5, 0.375, 0.25, 0.375, 0.5, 0.375, 0.5, 0.375, 0.25, 0.625, 0.25, 0.625, 0.0, 0.625, 0.0, 0.625, 0.25, 0.375, 0.25, 0.375, 0.5, 0.375, 0.5, 0.375, 0.25, 0.375, 0.25, 0.375, 0.5, 0.375, 0.5, 0.375, 0.25, 0.625, 0.25, 0.625, 0.0, 0.625, 0.0, 0.625, 0.25, 0.375, 0.75, 0.625, 0.75, 0.625, 0.75, 0.375, 0.75, 0.375, 0.75, 0.625, 0.75, 0.625, 0.75, 0.375, 0.75, 0.625, 0.25, 0.625, 0.0, 0.625, 0.0, 0.625, 0.25, 0.375, 0.75, 0.625, 0.75, 0.625, 0.75, 0.375, 0.75, 0.375, 0.5, 0.125, 0.5, 0.125, 0.5, 0.375, 0.5, 0.375, 0.25, 0.375, 0.5, 0.375, 0.5, 0.375, 0.25, 0.375, 0.5, 0.125, 0.5, 0.125, 0.5, 0.375, 0.5, 0.375, 0.25, 0.375, 0.5, 0.375, 0.5, 0.375, 0.25, 0.625, 0.25, 0.625, 0.0, 0.625, 0.0, 0.625, 0.25, 0.625, 0.25, 0.625, 0.0, 0.625, 0.0, 0.625, 0.25, 0.625, 0.25, 0.625, 0.0, 0.625, 0.0, 0.625, 0.25, 0.375, 0.75, 0.625, 0.75, 0.625, 0.75, 0.375, 0.75, 0.375, 0.5, 0.125, 0.5, 0.125, 0.5, 0.375, 0.5, 0.375, 0.75, 0.625, 0.75, 0.625, 0.75, 0.375, 0.75, 0.375, 0.75, 0.625, 0.75, 0.625, 0.75, 0.375, 0.75, 0.375, 0.5, 0.125, 0.5, 0.125, 0.5, 0.375, 0.5, 0.375, 0.25, 0.375, 0.5, 0.375, 0.5, 0.375, 0.25, 0.375, 0.25, 0.375, 0.5, 0.375, 0.5, 0.375, 0.25, 0.375, 0.5, 0.125, 0.5, 0.125, 0.5, 0.375, 0.5, 0.375, 0.25, 0.375, 0.5, 0.375, 0.5, 0.375, 0.25, 0.625, 0.25, 0.625, 0.0, 0.625, 0.0, 0.625, 0.25, 0.625, 0.25, 0.625, 0.0, 0.625, 0.0, 0.625, 0.25, 0.375, 0.75, 0.625, 0.75, 0.625, 0.75, 0.375, 0.75, 0.375, 0.5, 0.125, 0.5, 0.125, 0.5, 0.375, 0.5, 0.625, 0.0, 0.375, 0.25, 0.375, 0.75, 0.625, 0.25, 0.625, 0.5, 0.375, 0.5, 0.375, 0.5, 0.625, 0.5, 0.625, 0.5, 0.625, 0.25, 0.625, 0.25, 0.625, 0.5, 0.625, 0.5, 0.375, 0.5, 0.375, 0.5, 0.625, 0.5, 0.125, 0.75, 0.375, 0.75, 0.375, 0.75, 0.125, 0.75, 0.125, 0.75, 0.375, 0.75, 0.375, 0.75, 0.125, 0.75, 0.125, 0.75, 0.375, 0.75, 0.375, 0.75, 0.125, 0.75, 0.375, 0.0, 0.375, 0.25, 0.375, 0.25, 0.375, 0.0, 0.625, 0.5, 0.625, 0.25, 0.625, 0.25, 0.625, 0.5, 0.625, 0.5, 0.625, 0.25, 0.625, 0.25, 0.625, 0.5, 0.375, 0.0, 0.375, 0.25, 0.375, 0.25, 0.375, 0.0, 0.625, 0.5, 0.625, 0.25, 0.625, 0.25, 0.625, 0.5, 0.625, 0.5, 0.375, 0.5, 0.375, 0.5, 0.625, 0.5, 0.125, 0.75, 0.375, 0.75, 0.375, 0.75, 0.125, 0.75, 0.625, 0.5, 0.375, 0.5, 0.375, 0.5, 0.625, 0.5, 0.125, 0.75, 0.375, 0.75, 0.375, 0.75, 0.125, 0.75, 0.375, 0.0, 0.375, 0.25, 0.375, 0.25, 0.375, 0.0, 0.375, 0.0, 0.375, 0.25, 0.375, 0.25, 0.375, 0.0, 0.375, 0.0, 0.375, 0.25, 0.375, 0.25, 0.375, 0.0, 0.625, 0.5, 0.625, 0.25, 0.625, 0.25, 0.625, 0.5, 0.625, 0.5, 0.375, 0.5, 0.375, 0.5, 0.625, 0.5, 0.375, 0.75, 0.625, 0.75, 0.625, 1.0, 0.375, 1.0, 0.625, 0.5, 0.625, 0.25, 0.625, 0.25, 0.625, 0.5, 0.625, 0.5, 0.375, 0.5, 0.375, 0.5, 0.625, 0.5, 0.125, 0.75, 0.375, 0.75, 0.375, 0.75, 0.125, 0.75])
me_mesh_001.materials.append(mat_tile_beginner)
me_mesh_001.materials.append(mat_tile_beginner_shadow)
me_mesh_001.materials.append(mat_tile_beginner_blue)
me_mesh_001.materials.append(mat_tile_beginner_blue_shadow)
me_mesh_001.materials.append(mat_tile_beginner_red)
me_mesh_001.materials.append(mat_tile_beginner_red_shadow)
me_mesh_001.materials.append(mat_tile_intermediate)
me_mesh_001.materials.append(mat_tile_intermediate_shadow)
me_mesh_001.materials.append(mat_tile_intermediate_green)
me_mesh_001.materials.append(mat_tile_intermediate_green_shadow)
me_mesh_001.materials.append(mat_tile_intermediate_red)
me_mesh_001.materials.append(mat_tile_intermediate_red_shadow)
me_mesh_001.materials.append(mat_tile_advanced)
me_mesh_001.materials.append(mat_tile_advanced_shadow)
me_mesh_001.materials.append(mat_tile_advanced_blue)
me_mesh_001.materials.append(mat_tile_advanced_blue_shadow)
me_mesh_001.materials.append(mat_tile_advanced_green)
me_mesh_001.materials.append(mat_tile_advanced_green_shadow)
me_mesh_001.materials.append(mat_plate_1)
me_mesh_001.materials.append(mat_tile_underside)
me_mesh_001.materials.append(mat_edge_white)
me_mesh_001.materials.append(mat_edge_white_shadow)
me_mesh_001.materials.append(mat_friction_high)
me_mesh_001.materials.append(mat_friction_high_shadow)
me_mesh_001.materials.append(mat_friction_low)
me_mesh_001.materials.append(mat_friction_low_shadow)
me_mesh_001.materials.append(mat_tile_underside)
me_mesh_001.materials.append(mat_stripe_caution)
me_mesh_001.materials.append(mat_wall_beginner)
me_mesh_001.update()

# ---- objects
ob_light = bpy.data.objects.new('Light', light_light)
ob_triplanar_mapping_001 = bpy.data.objects.new('Triplanar Mapping.001', me_mesh_001)

# ---- transforms, parenting, visibility, modifiers, constraints
ob_light.location = (10.32, 49.85, 4.768e-07)
ob_light.lock_rotations_4d = False
ob_light.empty_display_type = 'ARROWS'
ob_light.color = (0.0, 0.0, 0.0, 0.0)
ob_light.lineart.crease_threshold = 0.0
ob_triplanar_mapping_001.location = (0.0, 0.0, 11.0)
ob_triplanar_mapping_001.empty_display_type = 'SINGLE_ARROW'
ob_triplanar_mapping_001.empty_display_size = 0.5
_m = ob_triplanar_mapping_001.modifiers.new('GeometryNodes', 'NODES')
_m.node_group = ng_triplanar_mapping
_gi = [s.identifier for s in ng_triplanar_mapping.interface.items_tree if s.item_type == 'SOCKET' and s.in_out == 'INPUT']
_m[_gi[2]] = mat_plate_1  # Plate
_m[_gi[3]] = mat_edge_white  # Trim

# ---- collection membership
scene.collection.objects.link(ob_light)
col_collection_1.objects.link(ob_triplanar_mapping_001)

# ---- scene / render settings (as saved in the file)
scene.frame_start = 1; scene.frame_end = 250; scene.frame_set(25)
scene.render.engine = 'BLENDER_EEVEE_NEXT'
scene.cycles.sampling_pattern = 'TABULATED_SOBOL'
scene.cycles.use_light_tree = False
scene.eevee.ray_tracing_options.trace_max_roughness = 0.0
scene.view_settings.view_transform = 'Standard'
scene.unit_settings.scale_length = 2.0
bpy.context.view_layer.update()

# ---- added for rendering (the .blend has no active camera): camera
cam_auto = bpy.data.cameras.new('AutoCamera')
cam_auto.lens = 50.0
cam_auto.sensor_width = 36.0
cam_auto.clip_end = 1000.0
ob_auto_camera = bpy.data.objects.new('AutoCamera', cam_auto)
scene.collection.objects.link(ob_auto_camera)
ob_auto_camera.location = (29.9641, -34.7569, 36.1713)
ob_auto_camera.rotation_euler = (1.09748, -7.21219e-08, 0.694738)
scene.camera = ob_auto_camera
bpy.context.view_layer.update()
